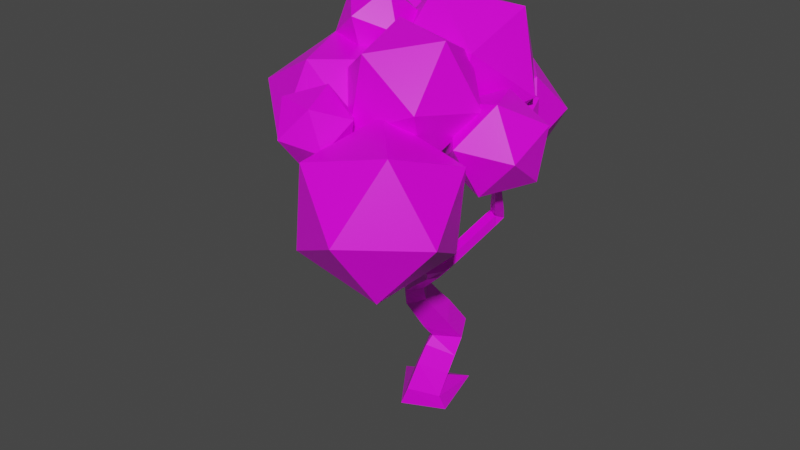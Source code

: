 # Source: oak.blend  (saved by Blender 2.90.8; exported with 4.5.12 LTS)
import bpy
from mathutils import Matrix  # noqa: F401  (used for matrix-valued properties, if any)

bpy.ops.wm.read_factory_settings(use_empty=True)
scene = bpy.context.scene
scene.name = 'Scene'

# ---- collections
col_collection = bpy.data.collections.new('Collection'); scene.collection.children.link(col_collection)

# ---- images (referenced by path relative to the original .blend; pixels are not part of the script)
import os
ASSET_DIR = os.environ.get("B2B_ASSET_DIR", "")  # directory of the original .blend (textures are referenced by path, not embedded)
HERE = os.path.dirname(os.path.abspath(__file__))  # packed textures are extracted next to this script under _unpacked/

def load_image(name, relpath, width, height, colorspace="sRGB"):
    """Load a texture the original file referenced (path relative to the .blend, or extracted next to this script)."""
    p = next((c for c in (os.path.join(HERE, relpath), os.path.join(ASSET_DIR, relpath)) if relpath and os.path.exists(c)), "")
    if p:
        img = bpy.data.images.load(p, check_existing=True)
        img.name = name
    else:  # same state as the original file: an image datablock whose file is absent (Cycles renders it pink)
        img = bpy.data.images.new(name, width, height)
        img.source = "FILE"
        img.filepath = "//" + (relpath or name)
    img.colorspace_settings.name = colorspace
    return img
img_oakcolors_png = load_image('oakColors.png', 'oakColors.png', 1024, 1024, 'sRGB')

# ---- materials (node trees are filled in below, after node groups)
mat_material = bpy.data.materials.new('Material')
mat_material.alpha_threshold = 0.0
mat_material.use_transparent_shadow = False
mat_material.line_color = (0.0, 0.0, 0.0, 1.0)

# ---- material node trees
mat_material.use_nodes = True; mat_material.node_tree.nodes.clear()
_N = mat_material.node_tree.nodes; _L = mat_material.node_tree.links
n0 = _N.new('ShaderNodeOutputMaterial'); n0.name = 'Material Output'; n0.location = (300, 300)
n1 = _N.new('ShaderNodeBsdfPrincipled'); n1.name = 'Principled BSDF'; n1.location = (10, 300)
n1.distribution = 'GGX'
n1.subsurface_method = 'BURLEY'
n1.inputs[2].default_value = 0.4
n1.inputs[3].default_value = 1.45
n1.inputs[27].default_value = (0.0, 0.0, 0.0, 1.0)
n1.inputs[28].default_value = 1.0
n2 = _N.new('ShaderNodeTexImage'); n2.name = 'Image Texture'; n2.location = (-312, 220)
n2.image = img_oakcolors_png
n2.interpolation = 'Closest'
_L.new(n1.outputs[0], n0.inputs[0])
_L.new(n2.outputs[0], n1.inputs[0])
n0.is_active_output = True

# ---- world
world_world = bpy.data.worlds.new('World'); scene.world = world_world
world_world.use_nodes = True; world_world.node_tree.nodes.clear()
_N = world_world.node_tree.nodes; _L = world_world.node_tree.links
n0 = _N.new('ShaderNodeOutputWorld'); n0.name = 'World Output'; n0.location = (300, 300)
n1 = _N.new('ShaderNodeBackground'); n1.name = 'Background'; n1.location = (10, 300)
n1.inputs[0].default_value = (0.05088, 0.05088, 0.05088, 1.0)
_L.new(n1.outputs[0], n0.inputs[0])
n0.is_active_output = True
world_world.color = (0.05088, 0.05088, 0.05088)
world_world.use_sun_shadow = False
world_world.sun_shadow_jitter_overblur = 0.0

# ---- meshes
me_oak = bpy.data.meshes.new('Oak')
me_oak.from_pydata([(0.8962, -0.7048, 4.552), (0.3949, -0.3383, 4.161), (1.103, -0.3474, 3.954), (0.2644, 0.3087, 4.486), (1.393, 0.333, 4.871), (1.41, 0.294, 4.151), (0.7126, 0.279, 3.913), (-1.181, -0.3523, 4.406), (-0.482, -0.4098, 4.177), (-0.8493, -0.7466, 5.459), (-1.295, -0.8795, 4.899), (0.08187, -2.604, 4.526), (0.6034, -2.294, 5.17), (-0.3659, -2.53, 4.837), (0.002363, -2.924, 4.961), (0.3247, -2.733, 5.359), (0.1557, -2.22, 5.481), (-0.2158, -2.609, 5.351), (0.4681, -1.02, 4.517), (-0.39, -2.011, 5.602), (-0.4321, -0.81, 4.022), (-0.01649, -1.782, 3.985), (-0.5468, -2.395, 4.655), (-1.29, -1.801, 5.107), (-1.219, -0.8215, 4.715), (-1.059, -1.66, 4.108), (-0.3659, -1.236, 5.952), (-0.1775, -0.7475, 6.25), (0.1149, -0.9442, 5.764), (-0.7504, -0.8165, 6.156), (-0.8994, -0.4551, 5.698), (-0.5072, -0.2646, 6.093), (0.2765, -1.089, 6.039), (0.4845, -2.012, 5.854), (1.196, -1.381, 5.998), (1.279, -2.042, 5.304), (0.4715, -3.053, 4.866), (1.308, -3.494, 4.241), (0.3864, -3.081, 3.742), (0.06469, -2.152, 4.326), (1.556, -2.821, 5.133), (1.418, -2.865, 3.315), (0.6496, -2.035, 3.367), (0.8973, -1.362, 4.259), (1.819, -1.776, 4.758), (2.14, -2.705, 4.175), (1.734, -1.803, 3.635), (1.649, -0.1705, 4.59), (1.458, -0.4443, 5.23), (0.9744, -1.134, 4.408), (1.351, -0.5969, 4.082), (2.128, -0.5794, 4.963), (1.751, -1.117, 5.289), (1.453, -1.543, 4.781), (1.645, -1.269, 4.141), (2.062, -0.6737, 4.254), (2.125, -1.259, 4.686), (-0.5961, -0.1152, 5.485), (0.2159, -0.3441, 6.228), (-0.1969, -0.3972, 4.472), (0.07733, 0.6953, 5.901), (1.117, -0.7676, 5.674), (0.8619, -0.8004, 4.589), (0.8928, 0.9141, 5.144), (1.136, 0.2921, 6.018), (1.535, 0.01004, 5.004), (0.5067, 0.3317, 3.732), (1.234, 0.58, 4.134), (0.841, 1.125, 3.602), (-0.01389, 1.03, 3.695), (1.163, 1.431, 4.344), (0.3916, 1.709, 4.073), (-0.2205, 1.277, 4.495), (1.027, 0.827, 4.934), (0.5067, 1.525, 4.896), (-0.8987, 0.5345, 3.628), (-1.21, 1.444, 4.235), (-1.905, 0.5345, 4.235), (-1.21, -0.3746, 4.235), (-0.08466, -0.02736, 4.235), (-0.5878, 1.444, 5.216), (-1.713, 1.096, 5.216), (-1.713, -0.02736, 5.216), (-0.8987, 0.5345, 5.823), (-0.06934, 0.3963, 4.313), (-0.01349, 0.5543, 4.598), (-0.08466, 0.4151, 4.235), (-0.08735, 0.4163, 4.233), (0.0176, 0.7974, 4.757), (-0.2126, 1.182, 4.472), (-0.2094, 1.182, 4.478), (-0.1515, 1.117, 4.235), (-0.1399, 1.058, 4.193), (-0.13, 0.5112, 4.201), (0.8819, 0.5832, 4.798), (0.8462, 0.7283, 4.901), (0.6494, 0.7846, 4.975), (0.4098, 0.8006, 4.996), (0.07387, 0.5442, 4.661), (0.05777, 0.6221, 4.762), (0.006817, 0.5757, 4.702), (0.04228, 0.7142, 4.883), (0.1082, 0.7297, 4.903), (0.1775, 0.7433, 5.025), (0.1657, 0.7406, 5.018), (0.04593, 0.7146, 4.902), (-0.01278, 0.6918, 5.216), (-0.07325, 0.6759, 5.26), (-0.5184, 0.02919, 5.361), (-0.1513, 0.5345, 5.372), (-0.1907, -0.05599, 4.582), (-0.01746, 0.1691, 4.578), (1.002, -0.6849, 4.855), (0.9822, -0.6556, 4.663), (1.185, -0.4504, 4.922), (1.188, -0.4081, 4.79), (1.122, -1.574, 4.543), (1.192, -1.857, 4.946), (1.549, -1.181, 5.158), (1.337, -1.402, 4.875), (1.308, -1.39, 4.8), (1.546, -1.148, 5.188), (1.489, -1.088, 5.226), (1.466, -1.046, 5.221), (1.004, -0.7484, 5.699), (1.051, -0.783, 5.654), (1.093, -0.7707, 5.572), (1.115, -0.712, 5.478), (1.009, -0.7527, 4.906), (0.9955, -0.7744, 4.755), (1.183, -0.8359, 5.156), (0.9351, -0.7358, 4.713), (1.06, -1.539, 4.498), (0.9936, -1.107, 4.614), (0.8895, -0.7804, 4.65), (0.9446, -2.087, 5.155), (1.18, -1.909, 5.023), (0.6435, -2.127, 5.02), (0.5076, -2.081, 4.854), (0.499, -2.055, 4.842), (0.8444, -1.543, 4.493), (0.8768, -2.088, 5.179), (0.7549, -2.1, 5.153), (0.8691, -1.524, 4.497), (0.8754, -0.7987, 4.646), (0.8052, -0.8157, 4.641), (0.7508, -0.8, 4.643), (0.7346, -0.7169, 5.74), (0.06468, -0.9466, 5.44), (0.1618, -0.8467, 5.571), (-0.1176, -0.7724, 5.327), (-0.2203, -0.6052, 5.275), (-0.002072, -0.4019, 5.908), (0.05976, -0.5648, 5.818), (0.05449, -0.7976, 5.578), (-0.1012, -0.8115, 5.377), (-0.07361, -0.3286, 5.896), (-0.4823, -0.2016, 5.534), (-0.4343, -0.1808, 5.613), (-0.4672, -0.2891, 5.432), (-0.4819, -0.2759, 5.46), (0.3447, -2.021, 4.894), (0.359, -1.985, 4.835), (0.363, -1.981, 4.832), (-0.8005, -1.051, 5.638), (-0.8094, -1.046, 5.634), (-0.8095, -1.045, 5.634), (0.4448, -1.034, 4.617), (0.4535, -1.064, 4.583), (0.459, -1.145, 4.567), (0.3639, -1.391, 4.514), (-0.03552, -1.531, 5.553), (-0.04604, -1.673, 5.484), (0.03496, -1.138, 5.54), (-0.0734, -1.435, 5.557), (-0.2031, -1.11, 5.568), (-0.3095, -1.172, 5.581), (-0.7795, -1.069, 5.636), (-0.8141, -1.034, 5.62), (0.03293, -0.9643, 5.384), (-0.1343, -1.065, 5.512), (-0.02142, -0.9238, 5.36), (-0.1586, -0.8655, 5.338), (-0.8154, -1.032, 5.614), (-0.7568, -0.947, 5.503), (0.1038, -0.8394, 5.029), (0.02106, -0.663, 4.788), (0.2203, -0.282, 1.136), (0.5912, -0.08196, 1.154), (0.3908, 0.2839, 1.216), (0.01984, 0.08385, 1.198), (-0.1033, 0.5213, 2.453), (-0.2347, 0.4718, 2.445), (-0.2082, 0.3841, 2.549), (-0.07678, 0.4336, 2.557), (1.443, -0.4138, 3.48), (1.316, -0.3618, 3.511), (1.279, -0.4856, 3.565), (1.406, -0.5376, 3.534), (0.03776, -0.6195, 0.3038), (0.4518, -0.3989, 0.234), (0.241, 0.02014, 0.3042), (-0.1731, -0.2005, 0.374), (0.1229, -0.4858, 0.7226), (0.5067, -0.283, 0.5865), (0.2736, 0.09942, 0.5033), (-0.1102, -0.1033, 0.6394), (0.1802, -0.3762, 1.004), (0.5494, -0.1812, 0.8731), (0.3252, 0.1868, 0.7931), (-0.04406, -0.008243, 0.924), (0.1868, -0.4427, 1.346), (0.5131, -0.3142, 1.483), (0.3281, -0.03523, 1.653), (0.001904, -0.1638, 1.517), (0.1558, -0.6116, 1.614), (0.4521, -0.4949, 1.738), (0.2841, -0.2415, 1.893), (-0.01222, -0.3582, 1.769), (0.1273, -0.7663, 1.859), (0.3962, -0.6604, 1.971), (0.2191, -0.4251, 2.134), (-0.02515, -0.5364, 1.999), (0.3566, -1.062, 2.287), (0.5033, -0.8572, 2.287), (0.3863, -0.7733, 2.488), (0.2396, -0.9777, 2.488), (0.5068, -1.157, 2.42), (0.6417, -0.9689, 2.42), (0.534, -0.8917, 2.605), (0.3991, -1.08, 2.605), (0.6384, -1.241, 2.536), (0.763, -1.067, 2.536), (0.6636, -0.9955, 2.707), (0.5389, -1.169, 2.707), (0.7592, -1.317, 2.643), (0.8744, -1.157, 2.643), (0.7825, -1.091, 2.801), (0.6673, -1.251, 2.801), (0.8727, -1.389, 2.744), (0.979, -1.241, 2.744), (0.8942, -1.18, 2.89), (0.7879, -1.329, 2.89), (0.9806, -1.458, 2.839), (1.078, -1.321, 2.839), (1.0, -1.265, 2.973), (0.9025, -1.402, 2.973), (1.084, -1.524, 2.931), (1.174, -1.398, 2.931), (1.124, -1.349, 3.058), (1.012, -1.472, 3.054), (-0.04642, -0.481, 2.156), (-0.03195, -0.5379, 2.391), (0.2089, -0.4766, 2.391), (0.1354, -0.2327, 2.213), (-0.08389, -0.2885, 2.213), (-0.07072, -0.3403, 2.428), (0.1486, -0.2845, 2.428), (0.08364, -0.06885, 2.264), (-0.1167, -0.1198, 2.264), (-0.1047, -0.1671, 2.46), (0.09568, -0.1161, 2.46), (0.03609, 0.08167, 2.31), (-0.1469, 0.03511, 2.31), (-0.1359, -0.008082, 2.489), (0.04708, 0.03848, 2.489), (-0.008545, 0.223, 2.353), (-0.1752, 0.1806, 2.353), (-0.1652, 0.1412, 2.516), (0.001464, 0.1836, 2.516), (-0.05099, 0.3573, 2.395), (-0.2022, 0.3189, 2.395), (-0.1931, 0.2832, 2.543), (-0.04191, 0.3216, 2.543), (-0.1576, 0.5834, 2.61), (-0.2836, 0.525, 2.589), (-0.2368, 0.4038, 2.641), (-0.1108, 0.4623, 2.663), (-0.199, 0.6243, 2.735), (-0.325, 0.5659, 2.714), (-0.2782, 0.4447, 2.766), (-0.1522, 0.5032, 2.788), (-0.2405, 0.6652, 2.86), (-0.3664, 0.6068, 2.838), (-0.3197, 0.4856, 2.891), (-0.1937, 0.544, 2.913), (-0.2819, 0.7061, 2.985), (-0.4079, 0.6477, 2.963), (-0.3611, 0.5265, 3.016), (-0.2351, 0.5849, 3.037), (-0.3233, 0.747, 3.11), (-0.4493, 0.6886, 3.088), (-0.4025, 0.5674, 3.141), (-0.2766, 0.6258, 3.162), (-0.3648, 0.7879, 3.234), (-0.4907, 0.7295, 3.213), (-0.444, 0.6083, 3.265), (-0.318, 0.6667, 3.287), (-0.6006, 0.7569, 3.504), (-0.5617, 0.6348, 3.504), (-0.4536, 0.6693, 3.562), (-0.4925, 0.7913, 3.562), (-0.6511, 0.7363, 3.614), (-0.6148, 0.6224, 3.614), (-0.5139, 0.6545, 3.668), (-0.5503, 0.7685, 3.668), (-0.6954, 0.7183, 3.71), (-0.6614, 0.6115, 3.71), (-0.5668, 0.6416, 3.761), (-0.6009, 0.7484, 3.761), (-0.2429, 0.7048, 3.411), (-0.2628, 0.833, 3.411), (-0.3264, 0.8231, 3.521), (-0.3065, 0.6949, 3.521), (-0.1354, 0.7252, 3.476), (-0.1542, 0.8461, 3.476), (-0.2141, 0.8368, 3.579), (-0.1954, 0.7159, 3.579), (-0.04122, 0.7431, 3.533), (-0.05895, 0.8575, 3.533), (-0.1157, 0.8487, 3.631), (-0.09797, 0.7343, 3.631), (0.04532, 0.7596, 3.585), (0.0285, 0.8681, 3.585), (-0.02532, 0.8597, 3.678), (-0.0085, 0.7512, 3.678), (0.1265, 0.775, 3.635), (0.1106, 0.8779, 3.635), (0.05953, 0.87, 3.723), (0.07549, 0.7671, 3.723), (0.2038, 0.7897, 3.681), (0.1886, 0.8873, 3.681), (1.285, -1.373, 3.062), (1.137, -1.405, 3.188), (1.276, -1.427, 3.188), (1.303, -1.255, 3.112), (1.165, -1.233, 3.112), (1.156, -1.288, 3.238), (1.295, -1.31, 3.238), (1.322, -1.138, 3.161), (1.183, -1.116, 3.161), (1.175, -1.17, 3.287), (1.314, -1.193, 3.287), (1.341, -1.02, 3.211), (1.202, -0.9983, 3.211), (1.193, -1.053, 3.337), (1.332, -1.075, 3.337), (1.36, -0.9031, 3.261), (1.221, -0.8809, 3.261), (1.212, -0.9356, 3.387), (1.351, -0.9578, 3.387), (1.379, -0.7857, 3.31), (1.24, -0.7635, 3.31), (1.231, -0.8182, 3.437), (1.37, -0.8404, 3.437), (1.397, -0.6683, 3.36), (1.259, -0.6461, 3.36), (1.25, -0.7007, 3.486), (1.389, -0.723, 3.486), (1.416, -0.5509, 3.41), (1.277, -0.5287, 3.41), (1.269, -0.5833, 3.536), (1.407, -0.6056, 3.536), (1.101, -1.686, 3.131), (1.23, -1.704, 3.131), (1.241, -1.629, 3.234), (1.112, -1.611, 3.234), (1.09, -1.788, 3.207), (1.212, -1.805, 3.207), (1.222, -1.734, 3.304), (1.1, -1.716, 3.304), (1.081, -1.877, 3.273), (1.197, -1.893, 3.273), (1.206, -1.825, 3.366), (1.09, -1.809, 3.366), (1.072, -1.958, 3.334), (1.183, -1.974, 3.334), (1.192, -1.909, 3.423), (1.081, -1.894, 3.423), (1.064, -2.035, 3.392), (1.169, -2.05, 3.392), (1.178, -1.989, 3.476), (1.501, -0.5106, 3.647), (1.402, -0.4682, 3.712), (1.334, -0.5693, 3.676), (1.434, -0.6116, 3.611), (1.534, -0.5742, 3.743), (1.441, -0.5349, 3.803), (1.379, -0.6286, 3.769), (1.471, -0.6679, 3.709), (1.562, -0.63, 3.827), (1.476, -0.5934, 3.883), (1.418, -0.6807, 3.852), (1.504, -0.7172, 3.796), (1.588, -0.6812, 3.904), (1.508, -0.6471, 3.956), (1.454, -0.7285, 3.927), (1.534, -0.7626, 3.875), (1.613, -0.7293, 3.976), (1.538, -0.6975, 4.025), (1.487, -0.7733, 3.998), (1.562, -0.8051, 3.949), (1.636, -0.775, 4.045), (1.567, -0.7455, 4.09), (1.52, -0.816, 4.065), (1.589, -0.8456, 4.02), (1.659, -0.8189, 4.111), (1.615, -0.8844, 4.088), (-0.6282, 0.1584, 0.0001603), (0.276, 0.573, 0.0001603), (-0.07849, -0.6279, 0.0001603), (0.5192, -0.3367, 0.0001603), (1.177, -1.995, 3.48), (1.141, -1.983, 3.476), (1.058, -2.091, 3.433), (1.157, -2.121, 3.445), (1.071, -1.984, 3.462), (1.074, -1.962, 3.468), (1.674, -0.8489, 4.156), (1.611, -0.7988, 4.142), (1.637, -0.9178, 4.146), (1.587, -0.7791, 4.136), (1.554, -0.8587, 4.127), (1.548, -0.8544, 4.126), (0.1294, 0.7773, 3.751), (0.1694, 0.7839, 3.708), (0.07494, 0.8719, 3.731), (0.1009, 0.8757, 3.703), (0.2353, 0.7957, 3.7), (0.1896, 0.7875, 3.706), (0.2057, 0.8894, 3.692), (0.1811, 0.8862, 3.694), (-0.7092, 0.6653, 3.769), (-0.733, 0.703, 3.792), (-0.6318, 0.7187, 3.827), (-0.6412, 0.7324, 3.835), (-0.6125, 0.6304, 3.841), (-0.6951, 0.6036, 3.78), (0.4145, -2.702, 4.777), (0.4776, -2.742, 4.856), (-0.2329, -2.106, 5.187), (-0.268, -2.123, 5.169), (0.5264, -2.648, 4.909), (0.4977, -2.73, 4.879), (-0.2821, -2.145, 5.121), (0.5175, -2.249, 4.876), (0.2756, -2.401, 4.594), (0.4464, -2.126, 5.118), (0.4285, -2.125, 5.132), (0.22, -1.961, 5.129), (0.202, -1.951, 5.109), (0.1158, -2.003, 5.156), (0.4426, -2.154, 4.931), (0.3245, -2.029, 4.886), (0.3255, -2.029, 4.889), (0.3206, -2.017, 4.93), (0.4296, -2.144, 4.905), (0.3967, -2.109, 4.893), (0.4075, -2.148, 4.738), (-0.1991, -2.249, 4.749), (-0.1558, -2.199, 4.694), (0.3359, -2.188, 4.654), (-0.02451, -2.106, 4.649), (-0.0749, -2.128, 4.639), (-0.8002, -0.8864, 5.328), (-0.6494, -0.8145, 5.35), (-0.686, -0.8075, 5.365), (-0.7184, -0.7574, 5.416), (-1.156, -0.9646, 4.916), (-1.058, -0.9063, 5.075), (-1.209, -0.908, 4.782), (-1.21, -0.8262, 4.735), (-1.204, -0.8153, 4.719), (-1.174, -0.8209, 4.676), (-0.887, -0.9881, 4.327), (-0.3171, -0.7027, 4.359), (-0.3808, -0.6846, 4.331), (-0.7246, -0.8143, 4.279), (-0.7988, -0.9038, 4.296), (-1.078, -0.3608, 4.372), (-1.114, -0.3746, 4.385), (-1.173, -0.3529, 4.404), (0.8678, -0.6826, 4.57), (0.913, -0.6653, 4.606), (-0.2928, -0.4964, 5.268), (-0.1565, -0.6629, 5.155), (-0.1762, -0.7489, 5.237), (-0.1741, -0.4554, 4.553), (-0.2075, -0.328, 4.521), (-0.2124, -0.3863, 4.511), (-0.111, -0.6811, 4.615), (-0.08605, -0.5468, 4.656), (-0.1015, -0.6117, 4.767), (-0.729, -0.5697, 5.414), (-0.2761, -0.612, 5.266), (-0.5239, -0.4361, 5.343), (-0.5026, -0.2059, 5.329), (-0.3265, -0.7674, 5.287), (-0.6329, -0.2428, 5.304), (-0.941, -0.2656, 5.216), (-0.5249, -0.1655, 5.304), (-0.5173, -0.1411, 5.296), (-0.5339, -0.1422, 5.291), (-1.146, -0.2191, 5.13), (-1.172, -0.2173, 5.098), (-1.18, -0.3417, 4.45), (1.476, -0.3178, 4.479), (1.132, -0.5139, 4.435), (1.021, -0.6273, 4.551), (1.394, -0.3054, 4.712), (1.253, -0.3296, 4.83), (1.172, -0.41, 4.776), (1.281, -0.2979, 4.856), (0.9766, -0.618, 4.619), (0.9789, -0.6003, 4.649), (0.3882, -0.3231, 4.443), (0.8439, -0.6653, 4.546), (-0.5557, -0.2, 4.374), (-0.2932, -0.1713, 4.641), (-0.2772, -0.1294, 4.708), (-0.2601, -0.1398, 4.71), (-1.178, -0.3505, 4.407), (1.287, -0.2889, 4.851), (1.361, 0.05931, 4.845), (1.32, 0.1908, 4.928), (1.51, -0.2454, 4.581), (1.485, -0.2401, 4.613), (1.516, -0.2748, 4.521), (0.2678, 0.3084, 4.481), (0.6035, 0.2862, 4.052), (0.5582, 0.2493, 4.1), (0.2924, 0.266, 4.44), (0.266, 0.3001, 4.491), (0.2694, 0.3091, 4.493), (0.3325, -0.03129, 4.351), (1.019, 0.6063, 4.579), (1.086, 0.5477, 4.357), (1.068, 0.4627, 4.248), (0.7498, 0.3663, 4.031), (1.198, 0.3355, 4.928), (0.8711, 0.5331, 4.735), (0.2683, 0.3111, 4.486), (0.2736, 0.312, 4.492), (-0.3069, -0.133, 4.819), (-0.5092, -0.1329, 5.28)], [], [(0, 1, 515, 516, 482), (1, 0, 2), (0, 482, 483), (0, 483, 514, 513, 508), (0, 508, 507, 506, 2), (1, 2, 6), (2, 506, 527, 5), (1, 6, 529, 530, 531, 528, 3), (2, 5, 6), (3, 528, 541), (4, 539, 540, 535), (5, 4, 535, 536), (6, 5, 536, 537, 538), (7, 521, 505), (7, 505, 504, 10), (8, 479, 480, 481, 7, 474, 478), (7, 10, 470, 471, 472, 473, 474), (8, 478, 477, 476, 475), (9, 467, 466, 465, 464), (10, 9, 464, 469, 468), (11, 463, 460, 13), (12, 442, 443, 15), (11, 13, 14), (12, 15, 16), (13, 444, 441, 17), (14, 13, 17), (15, 14, 17), (16, 15, 17), (18, 186, 492, 490, 475, 476, 20), (19, 451, 440, 441, 444, 459, 22), (18, 20, 21), (19, 22, 23), (20, 477, 478, 474, 473, 24, 25), (21, 20, 25), (22, 21, 25), (23, 22, 25), (24, 23, 25), (26, 27, 28), (27, 26, 29), (26, 28, 180, 175, 176), (26, 176, 177), (26, 177, 164, 165, 29), (27, 29, 31), (28, 27, 152, 153), (29, 165, 166, 178, 183, 30), (27, 31, 156, 152), (28, 153, 154), (29, 30, 31), (30, 493, 495, 159, 160, 157), (31, 30, 157, 158), (32, 33, 172, 171, 174), (33, 32, 34), (32, 174, 173, 179, 148, 149), (32, 149, 147), (32, 147, 124, 34), (33, 34, 35), (34, 124, 125, 126, 127, 123, 122, 121), (33, 35, 135, 141, 142, 137, 452, 447, 448), (34, 121, 118, 35), (35, 118, 119, 120, 116, 117), (36, 37, 38), (37, 36, 40), (36, 38, 39), (36, 439, 443, 442, 445, 458, 139, 138, 137, 142), (36, 142, 141, 40), (37, 40, 45), (38, 37, 41), (39, 38, 42), (40, 141, 135, 136, 44), (37, 45, 41), (38, 41, 42), (39, 42, 43), (40, 44, 45), (41, 45, 46), (42, 417, 413, 412, 415, 46), (43, 42, 46), (44, 43, 46), (45, 44, 46), (47, 526, 525, 527, 506, 507, 50), (47, 50, 55), (48, 47, 51), (49, 133, 120, 119, 53), (50, 49, 54), (47, 55, 51), (48, 51, 52), (49, 53, 54), (50, 54, 420, 422, 423, 421), (51, 55, 56), (52, 51, 56), (53, 52, 56), (54, 53, 56), (55, 54, 56), (57, 58, 148, 179, 181, 155, 154, 153, 152, 156, 158, 157, 160), (58, 57, 60), (57, 160, 159, 151, 150, 155, 181, 485, 484, 496, 500), (57, 500, 501, 544, 108), (57, 108, 109, 107, 60), (58, 60, 64), (59, 487, 491, 492, 186, 185, 146, 145, 62), (60, 107, 106, 105, 101, 102, 104, 103, 97, 63), (58, 64, 61), (59, 62, 516, 515, 534), (60, 63, 64), (61, 64, 65), (62, 144, 134, 131, 127, 126, 61, 65, 522, 512, 510, 115, 114, 112, 113), (63, 95, 94, 540, 539, 524, 523, 65), (64, 63, 65), (66, 67, 68), (67, 66, 530, 529, 538, 537), (66, 68, 69, 427, 431, 430, 428, 429, 425), (66, 425, 424, 426, 427, 69, 93, 87), (66, 87, 86, 84, 531, 530), (67, 537, 536, 535, 540, 94, 73), (68, 67, 70), (69, 68, 71), (67, 73, 70), (68, 70, 71), (69, 71, 72), (70, 73, 74), (71, 70, 74), (72, 71, 74), (73, 96, 97, 103, 74), (75, 432, 433, 435, 434, 92, 91, 76), (75, 76, 77), (75, 77, 78), (75, 78, 79), (76, 91, 89, 90, 80), (77, 76, 81), (78, 77, 82), (79, 78, 480, 479, 517, 518), (76, 80, 81), (77, 81, 82), (78, 82, 499, 503, 504, 505, 521, 481, 480), (79, 518, 519, 543, 110, 111), (80, 106, 107, 109, 83), (81, 80, 83), (82, 81, 83), (88, 85, 84, 86, 79, 111, 100, 101, 105), (90, 88, 105, 106, 80), (86, 87, 93, 92, 434, 436, 437, 432, 75, 79), (89, 91, 92, 93, 69, 72), (85, 88, 90, 89, 72, 104, 102, 99), (110, 543, 520, 488, 489, 59), (99, 98, 542, 541, 528, 531, 84, 85), (100, 111, 110, 59, 534, 532, 533, 542, 98), (103, 104, 72, 74), (109, 108, 544, 502, 498, 83), (94, 95, 96, 73), (101, 100, 98, 99, 102), (97, 96, 95, 63), (112, 114, 48, 130, 128), (114, 115, 511, 509, 526, 47, 48), (136, 117, 116, 132, 143, 43, 44), (117, 136, 135, 35), (120, 133, 129, 131, 134, 132, 116), (125, 124, 147, 149, 148, 58, 61), (146, 185, 167, 168), (143, 140, 139, 39, 43), (127, 131, 129, 128, 130, 123), (119, 118, 121, 122, 52, 53), (134, 144, 145, 146, 168, 169, 170, 140, 143, 132), (145, 144, 62), (126, 125, 61), (122, 123, 130, 48, 52), (158, 156, 31), (162, 161, 455, 457), (183, 184, 466, 467, 493, 30), (163, 170, 169, 18, 21), (173, 174, 171, 19, 164, 177, 176, 175), (171, 172, 450, 451, 19), (169, 168, 167, 18), (161, 162, 163, 21, 22, 459, 460, 463, 462, 453, 454), (184, 465, 466), (167, 185, 186, 18), (166, 165, 164, 19, 23), (178, 166, 23, 24, 471, 470, 468, 469), (182, 180, 28, 154, 155, 150), (170, 163, 162, 457, 456, 138, 139, 140), (227, 228, 224, 223), (222, 219, 215, 218), (221, 222, 218, 217), (223, 219, 226), (220, 221, 217, 216), (219, 220, 216, 215), (218, 215, 211, 214), (225, 253, 224), (251, 222, 221), (217, 218, 214, 213), (216, 217, 213, 212), (215, 216, 212, 211), (312, 301, 311), (214, 211, 187, 190), (213, 214, 190, 189), (252, 222, 251), (212, 213, 189, 188), (211, 212, 188, 187), (250, 249, 333), (190, 187, 207, 210), (332, 248, 247, 364), (189, 190, 210, 209), (249, 248, 332), (188, 189, 209, 208), (187, 188, 208, 207), (210, 207, 203, 206), (209, 210, 206, 205), (298, 295, 294), (208, 209, 205, 204), (207, 208, 204, 203), (206, 203, 199, 202), (301, 298, 294, 311), (205, 206, 202, 201), (204, 205, 201, 200), (203, 204, 200, 199), (225, 226, 252, 253), (223, 224, 220, 219), (220, 224, 253, 221), (226, 219, 222, 252), (299, 300, 313, 296), (298, 299, 296, 295), (334, 332, 364, 365), (250, 333, 366, 363), (333, 334, 365, 366), (297, 296, 313, 310), (294, 297, 310, 311), (247, 250, 363, 364), (301, 312, 313, 300), (228, 229, 225, 224), (229, 230, 226, 225), (230, 227, 223, 226), (231, 232, 228, 227), (232, 233, 229, 228), (233, 234, 230, 229), (234, 231, 227, 230), (235, 236, 232, 231), (236, 237, 233, 232), (237, 238, 234, 233), (238, 235, 231, 234), (239, 240, 236, 235), (240, 241, 237, 236), (241, 242, 238, 237), (242, 239, 235, 238), (243, 244, 240, 239), (244, 245, 241, 240), (245, 246, 242, 241), (246, 243, 239, 242), (247, 248, 244, 243), (248, 249, 245, 244), (249, 250, 246, 245), (250, 247, 243, 246), (254, 255, 251, 221), (255, 256, 252, 251), (256, 257, 253, 252), (257, 254, 221, 253), (258, 259, 255, 254), (259, 260, 256, 255), (260, 261, 257, 256), (261, 258, 254, 257), (262, 263, 259, 258), (263, 264, 260, 259), (264, 265, 261, 260), (265, 262, 258, 261), (266, 267, 263, 262), (267, 268, 264, 263), (268, 269, 265, 264), (269, 266, 262, 265), (270, 271, 267, 266), (271, 272, 268, 267), (272, 273, 269, 268), (273, 270, 266, 269), (191, 192, 271, 270), (192, 193, 272, 271), (193, 194, 273, 272), (194, 191, 270, 273), (274, 275, 192, 191), (275, 276, 193, 192), (276, 277, 194, 193), (277, 274, 191, 194), (278, 279, 275, 274), (279, 280, 276, 275), (280, 281, 277, 276), (281, 278, 274, 277), (282, 283, 279, 278), (283, 284, 280, 279), (284, 285, 281, 280), (285, 282, 278, 281), (286, 287, 283, 282), (287, 288, 284, 283), (288, 289, 285, 284), (289, 286, 282, 285), (290, 291, 287, 286), (291, 292, 288, 287), (292, 293, 289, 288), (293, 290, 286, 289), (294, 295, 291, 290), (295, 296, 292, 291), (296, 297, 293, 292), (297, 294, 290, 293), (302, 303, 299, 298), (303, 304, 300, 299), (304, 305, 301, 300), (305, 302, 298, 301), (306, 307, 303, 302), (307, 308, 304, 303), (308, 309, 305, 304), (309, 306, 302, 305), (314, 315, 311, 310), (315, 316, 312, 311), (316, 317, 313, 312), (317, 314, 310, 313), (318, 319, 315, 314), (319, 320, 316, 315), (320, 321, 317, 316), (321, 318, 314, 317), (322, 323, 319, 318), (323, 324, 320, 319), (324, 325, 321, 320), (325, 322, 318, 321), (326, 327, 323, 322), (327, 328, 324, 323), (328, 329, 325, 324), (329, 326, 322, 325), (330, 331, 327, 326), (331, 431, 427, 426, 328, 327), (335, 336, 249, 332), (336, 337, 333, 249), (337, 338, 334, 333), (338, 335, 332, 334), (339, 340, 336, 335), (340, 341, 337, 336), (341, 342, 338, 337), (342, 339, 335, 338), (343, 344, 340, 339), (344, 345, 341, 340), (345, 346, 342, 341), (346, 343, 339, 342), (347, 348, 344, 343), (348, 349, 345, 344), (349, 350, 346, 345), (350, 347, 343, 346), (351, 352, 348, 347), (352, 353, 349, 348), (353, 354, 350, 349), (354, 351, 347, 350), (355, 356, 352, 351), (356, 357, 353, 352), (357, 358, 354, 353), (358, 355, 351, 354), (359, 360, 356, 355), (360, 361, 357, 356), (361, 362, 358, 357), (362, 359, 355, 358), (195, 196, 360, 359), (196, 197, 361, 360), (197, 198, 362, 361), (198, 195, 359, 362), (367, 368, 364, 363), (368, 369, 365, 364), (369, 370, 366, 365), (370, 367, 363, 366), (371, 372, 368, 367), (372, 373, 369, 368), (373, 374, 370, 369), (374, 371, 367, 370), (375, 376, 372, 371), (376, 377, 373, 372), (377, 378, 374, 373), (378, 375, 371, 374), (379, 380, 376, 375), (380, 381, 377, 376), (381, 413, 417, 378, 377), (382, 383, 196, 195), (383, 384, 197, 196), (384, 385, 198, 197), (385, 382, 195, 198), (386, 387, 383, 382), (387, 388, 384, 383), (388, 389, 385, 384), (389, 386, 382, 385), (390, 391, 387, 386), (391, 392, 388, 387), (392, 393, 389, 388), (393, 390, 386, 389), (394, 395, 391, 390), (395, 396, 392, 391), (396, 397, 393, 392), (397, 394, 390, 393), (398, 399, 395, 394), (399, 400, 396, 395), (400, 401, 397, 396), (401, 398, 394, 397), (402, 403, 399, 398), (403, 404, 400, 399), (404, 405, 401, 400), (405, 402, 398, 401), (406, 419, 421, 403, 402), (407, 406, 402, 405), (199, 200, 411, 410), (200, 201, 409, 411), (201, 202, 408, 409), (202, 199, 410, 408), (411, 409, 408, 410), (436, 434, 435, 309, 308), (422, 420, 407), (430, 431, 331), (429, 428, 330), (416, 414, 379), (412, 413, 381), (415, 412, 381, 380), (420, 418, 406, 407), (414, 415, 380, 379), (417, 416, 379, 375, 378), (428, 430, 331, 330), (426, 424, 329, 328), (435, 433, 306, 309), (433, 432, 437, 307, 306), (421, 419, 418, 420, 54, 55, 50), (46, 415, 414, 416, 417, 42, 41), (423, 422, 407, 405, 404), (418, 419, 406), (424, 425, 429, 330, 326, 329), (437, 436, 308, 307), (421, 423, 404, 403), (446, 461, 462, 463, 11), (489, 487, 59), (456, 452, 137, 138), (490, 492, 491), (507, 508, 513, 49, 50), (484, 485, 486), (491, 487, 489, 488, 8, 475, 490), (494, 497, 182, 150, 151), (519, 518, 517, 8, 488, 520), (509, 511, 510, 512), (476, 477, 20), (473, 472, 24), (441, 440, 16, 17), (503, 499, 498, 502, 501, 500, 496, 9), (541, 542, 533, 3), (538, 529, 6), (504, 503, 9, 10), (523, 522, 65), (510, 511, 115), (514, 483, 482, 516, 62, 113), (443, 439, 14, 15), (517, 479, 8), (481, 521, 7), (472, 471, 24), (469, 464, 465, 184, 183, 178), (497, 486, 485, 181, 179, 173, 175, 180, 182), (453, 462, 461, 458), (449, 448, 447, 12, 16), (445, 442, 12), (524, 539, 4), (440, 451, 450, 449, 16), (458, 445, 12, 447, 452, 456, 457, 455, 454, 453), (139, 458, 461, 446, 438, 439, 36, 39), (532, 534, 515, 1, 3), (533, 532, 3), (498, 499, 82, 83), (468, 470, 10), (502, 544, 501), (527, 525, 4, 5), (525, 526, 509, 512, 522, 523, 524, 4), (454, 455, 161), (460, 459, 444, 13), (496, 484, 486, 497, 494, 495, 493, 467, 9), (520, 543, 519), (513, 514, 113, 112, 128, 129, 133, 49), (495, 494, 151, 159), (438, 446, 11), (439, 438, 11, 14), (448, 449, 450, 172, 33)])
_uv = me_oak.uv_layers.new(name='UVMap')
_uv.uv.foreach_set('vector', [0.2579, 0.7321, 0.2579, 0.7321, 0.2579, 0.7321, 0.2579, 0.7321, 0.2579, 0.7321, 0.2579, 0.7321, 0.2579, 0.7321, 0.2579, 0.7321, 0.7617, 0.2578, 0.7617, 0.2578, 0.7617, 0.2578, 0.7617, 0.2578, 0.7617, 0.2578, 0.7617, 0.2578, 0.7617, 0.2578, 0.7617, 0.2578, 0.2579, 0.7321, 0.2579, 0.7321, 0.2579, 0.7321, 0.2579, 0.7321, 0.2579, 0.7321, 0.2579, 0.7321, 0.2579, 0.7321, 0.2579, 0.7321, 0.2579, 0.7321, 0.2579, 0.7321, 0.2579, 0.7321, 0.2579, 0.7321, 0.2579, 0.7321, 0.2579, 0.7321, 0.2579, 0.7321, 0.2579, 0.7321, 0.2579, 0.7321, 0.2579, 0.7321, 0.2579, 0.7321, 0.2579, 0.7321, 0.2579, 0.7321, 0.2579, 0.7321, 0.7617, 0.2578, 0.7617, 0.2578, 0.7617, 0.2578, 0.2579, 0.7321, 0.2579, 0.7321, 0.2579, 0.7321, 0.2579, 0.7321, 0.2579, 0.7321, 0.2579, 0.7321, 0.2579, 0.7321, 0.2579, 0.7321, 0.2579, 0.7321, 0.2579, 0.7321, 0.2579, 0.7321, 0.2579, 0.7321, 0.2579, 0.7321, 0.7617, 0.2578, 0.7617, 0.2578, 0.7617, 0.2578, 0.2579, 0.7321, 0.2579, 0.7321, 0.2579, 0.7321, 0.2579, 0.7321, 0.2579, 0.7321, 0.2579, 0.7321, 0.2579, 0.7321, 0.2579, 0.7321, 0.2579, 0.7321, 0.2579, 0.7321, 0.2579, 0.7321, 0.2579, 0.7321, 0.2579, 0.7321, 0.2579, 0.7321, 0.2579, 0.7321, 0.2579, 0.7321, 0.2579, 0.7321, 0.2579, 0.7321, 0.2579, 0.7321, 0.2579, 0.7321, 0.2579, 0.7321, 0.2579, 0.7321, 0.2579, 0.7321, 0.2579, 0.7321, 0.2579, 0.7321, 0.2579, 0.7321, 0.2579, 0.7321, 0.2579, 0.7321, 0.2579, 0.7321, 0.2579, 0.7321, 0.2579, 0.7321, 0.2579, 0.7321, 0.2579, 0.7321, 0.2579, 0.7321, 0.2579, 0.7321, 0.2579, 0.7321, 0.2579, 0.7321, 0.2579, 0.7321, 0.2579, 0.7321, 0.2579, 0.7321, 0.2579, 0.7321, 0.2579, 0.7321, 0.2579, 0.7321, 0.2579, 0.7321, 0.2579, 0.7321, 0.2579, 0.7321, 0.2579, 0.7321, 0.2579, 0.7321, 0.2579, 0.7321, 0.2579, 0.7321, 0.2579, 0.7321, 0.2579, 0.7321, 0.2579, 0.7321, 0.2579, 0.7321, 0.2579, 0.7321, 0.2579, 0.7321, 0.2579, 0.7321, 0.2579, 0.7321, 0.2579, 0.7321, 0.2579, 0.7321, 0.7539, 0.7422, 0.7539, 0.7422, 0.7539, 0.7422, 0.7539, 0.7422, 0.7539, 0.7422, 0.7539, 0.7422, 0.7539, 0.7422, 0.7539, 0.7422, 0.7539, 0.7422, 0.7539, 0.7422, 0.7539, 0.7422, 0.7539, 0.7422, 0.7539, 0.7422, 0.7539, 0.7422, 0.7539, 0.7422, 0.7539, 0.7422, 0.7539, 0.7422, 0.7539, 0.7422, 0.7539, 0.7422, 0.7539, 0.7422, 0.7539, 0.7422, 0.7539, 0.7422, 0.7539, 0.7422, 0.7539, 0.7422, 0.7539, 0.7422, 0.7539, 0.7422, 0.7539, 0.7422, 0.7539, 0.7422, 0.7539, 0.7422, 0.7539, 0.7422, 0.7539, 0.7422, 0.7539, 0.7422, 0.7539, 0.7422, 0.7539, 0.7422, 0.7539, 0.7422, 0.7539, 0.7422, 0.7539, 0.7422, 0.7539, 0.7422, 0.7539, 0.7422, 0.2579, 0.7321, 0.2579, 0.7321, 0.2579, 0.7321, 0.2579, 0.7321, 0.2579, 0.7321, 0.2579, 0.7321, 0.2579, 0.7321, 0.2579, 0.7321, 0.2579, 0.7321, 0.2579, 0.7321, 0.2579, 0.7321, 0.2579, 0.7321, 0.2579, 0.7321, 0.2579, 0.7321, 0.2579, 0.7321, 0.2579, 0.7321, 0.2579, 0.7321, 0.2579, 0.7321, 0.2579, 0.7321, 0.2579, 0.7321, 0.2579, 0.7321, 0.2579, 0.7321, 0.2579, 0.7321, 0.2579, 0.7321, 0.2579, 0.7321, 0.2579, 0.7321, 0.2579, 0.7321, 0.2579, 0.7321, 0.2579, 0.7321, 0.2579, 0.7321, 0.2579, 0.7321, 0.2579, 0.7321, 0.2579, 0.7321, 0.2579, 0.7321, 0.2579, 0.7321, 0.2579, 0.7321, 0.2579, 0.7321, 0.2579, 0.7321, 0.2579, 0.7321, 0.2579, 0.7321, 0.2579, 0.7321, 0.2579, 0.7321, 0.2579, 0.7321, 0.2579, 0.7321, 0.2579, 0.7321, 0.2579, 0.7321, 0.2579, 0.7321, 0.2579, 0.7321, 0.2579, 0.7321, 0.2579, 0.7321, 0.2579, 0.7321, 0.2579, 0.7321, 0.7539, 0.7422, 0.7539, 0.7422, 0.7539, 0.7422, 0.7539, 0.7422, 0.7539, 0.7422, 0.7539, 0.7422, 0.7539, 0.7422, 0.7539, 0.7422, 0.7539, 0.7422, 0.7539, 0.7422, 0.7539, 0.7422, 0.7539, 0.7422, 0.7539, 0.7422, 0.7539, 0.7422, 0.7539, 0.7422, 0.7539, 0.7422, 0.7539, 0.7422, 0.7539, 0.7422, 0.7539, 0.7422, 0.7539, 0.7422, 0.7539, 0.7422, 0.7539, 0.7422, 0.7539, 0.7422, 0.7539, 0.7422, 0.7539, 0.7422, 0.7539, 0.7422, 0.7539, 0.7422, 0.7539, 0.7422, 0.7539, 0.7422, 0.7539, 0.7422, 0.7539, 0.7422, 0.7539, 0.7422, 0.7539, 0.7422, 0.7539, 0.7422, 0.7539, 0.7422, 0.7539, 0.7422, 0.7539, 0.7422, 0.7539, 0.7422, 0.7539, 0.7422, 0.7539, 0.7422, 0.7539, 0.7422, 0.7539, 0.7422, 0.7539, 0.7422, 0.7539, 0.7422, 0.7539, 0.7422, 0.7539, 0.7422, 0.7539, 0.7422, 0.7539, 0.7422, 0.7539, 0.7422, 0.7539, 0.7422, 0.7539, 0.7422, 0.7539, 0.7422, 0.7539, 0.7422, 0.7539, 0.7422, 0.7539, 0.7422, 0.7539, 0.7422, 0.7539, 0.7422, 0.7539, 0.7422, 0.7539, 0.7422, 0.7539, 0.7422, 0.7539, 0.7422, 0.7539, 0.7422, 0.7539, 0.7422, 0.7539, 0.7422, 0.7539, 0.7422, 0.7539, 0.7422, 0.7539, 0.7422, 0.7539, 0.7422, 0.7539, 0.7422, 0.7539, 0.7422, 0.7539, 0.7422, 0.7539, 0.7422, 0.7539, 0.7422, 0.7539, 0.7422, 0.7539, 0.7422, 0.7539, 0.7422, 0.7539, 0.7422, 0.7539, 0.7422, 0.7539, 0.7422, 0.7539, 0.7422, 0.7539, 0.7422, 0.7539, 0.7422, 0.7539, 0.7422, 0.7539, 0.7422, 0.7539, 0.7422, 0.7539, 0.7422, 0.7539, 0.7422, 0.7539, 0.7422, 0.7539, 0.7422, 0.7539, 0.7422, 0.7539, 0.7422, 0.7539, 0.7422, 0.7539, 0.7422, 0.7539, 0.7422, 0.7539, 0.7422, 0.7539, 0.7422, 0.7539, 0.7422, 0.7539, 0.7422, 0.7539, 0.7422, 0.7539, 0.7422, 0.7539, 0.7422, 0.7539, 0.7422, 0.7539, 0.7422, 0.7539, 0.7422, 0.7539, 0.7422, 0.7539, 0.7422, 0.7539, 0.7422, 0.7539, 0.7422, 0.7539, 0.7422, 0.7539, 0.7422, 0.7539, 0.7422, 0.7539, 0.7422, 0.7539, 0.7422, 0.7539, 0.7422, 0.7539, 0.7422, 0.7539, 0.7422, 0.7539, 0.7422, 0.7539, 0.7422, 0.2579, 0.7321, 0.2579, 0.7321, 0.2579, 0.7321, 0.2579, 0.7321, 0.2579, 0.7321, 0.2579, 0.7321, 0.2579, 0.7321, 0.2579, 0.7321, 0.2579, 0.7321, 0.2579, 0.7321, 0.2579, 0.7321, 0.2579, 0.7321, 0.2579, 0.7321, 0.2579, 0.7321, 0.2579, 0.7321, 0.2579, 0.7321, 0.2579, 0.7321, 0.2579, 0.7321, 0.2579, 0.7321, 0.2579, 0.7321, 0.2579, 0.7321, 0.2579, 0.7321, 0.2579, 0.7321, 0.2579, 0.7321, 0.2579, 0.7321, 0.2579, 0.7321, 0.2579, 0.7321, 0.2579, 0.7321, 0.2579, 0.7321, 0.2579, 0.7321, 0.2579, 0.7321, 0.2579, 0.7321, 0.2579, 0.7321, 0.2579, 0.7321, 0.2579, 0.7321, 0.2579, 0.7321, 0.2579, 0.7321, 0.2579, 0.7321, 0.2579, 0.7321, 0.2579, 0.7321, 0.2579, 0.7321, 0.2579, 0.7321, 0.2579, 0.7321, 0.2579, 0.7321, 0.2579, 0.7321, 0.2579, 0.7321, 0.2579, 0.7321, 0.2579, 0.7321, 0.2579, 0.7321, 0.2579, 0.7321, 0.2579, 0.7321, 0.7539, 0.7422, 0.7539, 0.7422, 0.7539, 0.7422, 0.7539, 0.7422, 0.7539, 0.7422, 0.7539, 0.7422, 0.7539, 0.7422, 0.7539, 0.7422, 0.7539, 0.7422, 0.7539, 0.7422, 0.7539, 0.7422, 0.7539, 0.7422, 0.7539, 0.7422, 0.7539, 0.7422, 0.7539, 0.7422, 0.7539, 0.7422, 0.7539, 0.7422, 0.7539, 0.7422, 0.7539, 0.7422, 0.7539, 0.7422, 0.7539, 0.7422, 0.7539, 0.7422, 0.7539, 0.7422, 0.7539, 0.7422, 0.7539, 0.7422, 0.7539, 0.7422, 0.7539, 0.7422, 0.7539, 0.7422, 0.7539, 0.7422, 0.7539, 0.7422, 0.7539, 0.7422, 0.7539, 0.7422, 0.7539, 0.7422, 0.7539, 0.7422, 0.7539, 0.7422, 0.7539, 0.7422, 0.7539, 0.7422, 0.7539, 0.7422, 0.7539, 0.7422, 0.7539, 0.7422, 0.7539, 0.7422, 0.7539, 0.7422, 0.7539, 0.7422, 0.7539, 0.7422, 0.7539, 0.7422, 0.7539, 0.7422, 0.7539, 0.7422, 0.7539, 0.7422, 0.7539, 0.7422, 0.7539, 0.7422, 0.7539, 0.7422, 0.7539, 0.7422, 0.7539, 0.7422, 0.7539, 0.7422, 0.7539, 0.7422, 0.7539, 0.7422, 0.7539, 0.7422, 0.7539, 0.7422, 0.7539, 0.7422, 0.7539, 0.7422, 0.7539, 0.7422, 0.7539, 0.7422, 0.7539, 0.7422, 0.7539, 0.7422, 0.7539, 0.7422, 0.7539, 0.7422, 0.7539, 0.7422, 0.7539, 0.7422, 0.7539, 0.7422, 0.7539, 0.7422, 0.7539, 0.7422, 0.7539, 0.7422, 0.7539, 0.7422, 0.7539, 0.7422, 0.7539, 0.7422, 0.7539, 0.7422, 0.7539, 0.7422, 0.7539, 0.7422, 0.7539, 0.7422, 0.7539, 0.7422, 0.7539, 0.7422, 0.7539, 0.7422, 0.7539, 0.7422, 0.7539, 0.7422, 0.7539, 0.7422, 0.7539, 0.7422, 0.7539, 0.7422, 0.7539, 0.7422, 0.7539, 0.7422, 0.7539, 0.7422, 0.7539, 0.7422, 0.7539, 0.7422, 0.7539, 0.7422, 0.7539, 0.7422, 0.7539, 0.7422, 0.7539, 0.7422, 0.7539, 0.7422, 0.7539, 0.7422, 0.7539, 0.7422, 0.7539, 0.7422, 0.7539, 0.7422, 0.7539, 0.7422, 0.7539, 0.7422, 0.7539, 0.7422, 0.7539, 0.7422, 0.7539, 0.7422, 0.7539, 0.7422, 0.7539, 0.7422, 0.7539, 0.7422, 0.7539, 0.7422, 0.7539, 0.7422, 0.7539, 0.7422, 0.7539, 0.7422, 0.7539, 0.7422, 0.7539, 0.7422, 0.7539, 0.7422, 0.7539, 0.7422, 0.7539, 0.7422, 0.7539, 0.7422, 0.7539, 0.7422, 0.7539, 0.7422, 0.7539, 0.7422, 0.7539, 0.7422, 0.7539, 0.7422, 0.7539, 0.7422, 0.7539, 0.7422, 0.7539, 0.7422, 0.7539, 0.7422, 0.7539, 0.7422, 0.7539, 0.7422, 0.7539, 0.7422, 0.7539, 0.7422, 0.7539, 0.7422, 0.7539, 0.7422, 0.7539, 0.7422, 0.7539, 0.7422, 0.7539, 0.7422, 0.7539, 0.7422, 0.7539, 0.7422, 0.7539, 0.7422, 0.7539, 0.7422, 0.7539, 0.7422, 0.7539, 0.7422, 0.7539, 0.7422, 0.7539, 0.7422, 0.7539, 0.7422, 0.7539, 0.7422, 0.7539, 0.7422, 0.7539, 0.7422, 0.7539, 0.7422, 0.7539, 0.7422, 0.7539, 0.7422, 0.7539, 0.7422, 0.7539, 0.7422, 0.7539, 0.7422, 0.7539, 0.7422, 0.7539, 0.7422, 0.7539, 0.7422, 0.7539, 0.7422, 0.7539, 0.7422, 0.7539, 0.7422, 0.7539, 0.7422, 0.7539, 0.7422, 0.7539, 0.7422, 0.7539, 0.7422, 0.7539, 0.7422, 0.7539, 0.7422, 0.7539, 0.7422, 0.7539, 0.7422, 0.7539, 0.7422, 0.7539, 0.7422, 0.7539, 0.7422, 0.7539, 0.7422, 0.7539, 0.7422, 0.7539, 0.7422, 0.7539, 0.7422, 0.7539, 0.7422, 0.7539, 0.7422, 0.7539, 0.7422, 0.7539, 0.7422, 0.7539, 0.7422, 0.7539, 0.7422, 0.7539, 0.7422, 0.7539, 0.7422, 0.7539, 0.7422, 0.7539, 0.7422, 0.7539, 0.7422, 0.7539, 0.7422, 0.7539, 0.7422, 0.7539, 0.7422, 0.7539, 0.7422, 0.7539, 0.7422, 0.7539, 0.7422, 0.7539, 0.7422, 0.7539, 0.7422, 0.7539, 0.7422, 0.7539, 0.7422, 0.7539, 0.7422, 0.7539, 0.7422, 0.7539, 0.7422, 0.7539, 0.7422, 0.7539, 0.7422, 0.7539, 0.7422, 0.7539, 0.7422, 0.7539, 0.7422, 0.7539, 0.7422, 0.7539, 0.7422, 0.7539, 0.7422, 0.7539, 0.7422, 0.7539, 0.7422, 0.7539, 0.7422, 0.7539, 0.7422, 0.7539, 0.7422, 0.7539, 0.7422, 0.7539, 0.7422, 0.7539, 0.7422, 0.7539, 0.7422, 0.7539, 0.7422, 0.7539, 0.7422, 0.7539, 0.7422, 0.7539, 0.7422, 0.7539, 0.7422, 0.7539, 0.7422, 0.7539, 0.7422, 0.7539, 0.7422, 0.7539, 0.7422, 0.7539, 0.7422, 0.7539, 0.7422, 0.7539, 0.7422, 0.7539, 0.7422, 0.7539, 0.7422, 0.7539, 0.7422, 0.7539, 0.7422, 0.7539, 0.7422, 0.7539, 0.7422, 0.7539, 0.7422, 0.7539, 0.7422, 0.7539, 0.7422, 0.7539, 0.7422, 0.7539, 0.7422, 0.7539, 0.7422, 0.7539, 0.7422, 0.7539, 0.7422, 0.7539, 0.7422, 0.7539, 0.7422, 0.7539, 0.7422, 0.7539, 0.7422, 0.7539, 0.7422, 0.7539, 0.7422, 0.7539, 0.7422, 0.7539, 0.7422, 0.7539, 0.7422, 0.7539, 0.7422, 0.7539, 0.7422, 0.7539, 0.7422, 0.7539, 0.7422, 0.7539, 0.7422, 0.7539, 0.7422, 0.7539, 0.7422, 0.7539, 0.7422, 0.7539, 0.7422, 0.7539, 0.7422, 0.7539, 0.7422, 0.7539, 0.7422, 0.7539, 0.7422, 0.7539, 0.7422, 0.7539, 0.7422, 0.7539, 0.7422, 0.7539, 0.7422, 0.7539, 0.7422, 0.7539, 0.7422, 0.7539, 0.7422, 0.7539, 0.7422, 0.7539, 0.7422, 0.7539, 0.7422, 0.7539, 0.7422, 0.7539, 0.7422, 0.7539, 0.7422, 0.7539, 0.7422, 0.7539, 0.7422, 0.7539, 0.7422, 0.7539, 0.7422, 0.7539, 0.7422, 0.7539, 0.7422, 0.7539, 0.7422, 0.7539, 0.7422, 0.7539, 0.7422, 0.7539, 0.7422, 0.7539, 0.7422, 0.7539, 0.7422, 0.7539, 0.7422, 0.7539, 0.7422, 0.7539, 0.7422, 0.7539, 0.7422, 0.7539, 0.7422, 0.7539, 0.7422, 0.7539, 0.7422, 0.7539, 0.7422, 0.7539, 0.7422, 0.7539, 0.7422, 0.7539, 0.7422, 0.7539, 0.7422, 0.7539, 0.7422, 0.7539, 0.7422, 0.7539, 0.7422, 0.7539, 0.7422, 0.7539, 0.7422, 0.7539, 0.7422, 0.7617, 0.2578, 0.7617, 0.2578, 0.7617, 0.2578, 0.7617, 0.2578, 0.7617, 0.2578, 0.7539, 0.7422, 0.7539, 0.7422, 0.7539, 0.7422, 0.7539, 0.7422, 0.2579, 0.7321, 0.2579, 0.7321, 0.2579, 0.7321, 0.2579, 0.7321, 0.2579, 0.7321, 0.2579, 0.7321, 0.2579, 0.7321, 0.2579, 0.7321, 0.2579, 0.7321, 0.2579, 0.7321, 0.2579, 0.7321, 0.2579, 0.7321, 0.7539, 0.7422, 0.7539, 0.7422, 0.7539, 0.7422, 0.7539, 0.7422, 0.7539, 0.7422, 0.7539, 0.7422, 0.7539, 0.7422, 0.7539, 0.7422, 0.7539, 0.7422, 0.7539, 0.7422, 0.7539, 0.7422, 0.7539, 0.7422, 0.7539, 0.7422, 0.7539, 0.7422, 0.7539, 0.7422, 0.7539, 0.7422, 0.7539, 0.7422, 0.7539, 0.7422, 0.7539, 0.7422, 0.7539, 0.7422, 0.7539, 0.7422, 0.7539, 0.7422, 0.7539, 0.7422, 0.7539, 0.7422, 0.7539, 0.7422, 0.7539, 0.7422, 0.7539, 0.7422, 0.7539, 0.7422, 0.7539, 0.7422, 0.7539, 0.7422, 0.7539, 0.7422, 0.7539, 0.7422, 0.7539, 0.7422, 0.7539, 0.7422, 0.7539, 0.7422, 0.7539, 0.7422, 0.7539, 0.7422, 0.7539, 0.7422, 0.7539, 0.7422, 0.7539, 0.7422, 0.2579, 0.7321, 0.2579, 0.7321, 0.2579, 0.7321, 0.2579, 0.7321, 0.2579, 0.7321, 0.2579, 0.7321, 0.7539, 0.7422, 0.7539, 0.7422, 0.7539, 0.7422, 0.7539, 0.7422, 0.7539, 0.7422, 0.7539, 0.7422, 0.7539, 0.7422, 0.7539, 0.7422, 0.7539, 0.7422, 0.7539, 0.7422, 0.7539, 0.7422, 0.7539, 0.7422, 0.7539, 0.7422, 0.7539, 0.7422, 0.7539, 0.7422, 0.7539, 0.7422, 0.2579, 0.7321, 0.2579, 0.7321, 0.2579, 0.7321, 0.2579, 0.7321, 0.2579, 0.7321, 0.2579, 0.7321, 0.2579, 0.7321, 0.2579, 0.7321, 0.7539, 0.7422, 0.7539, 0.7422, 0.7539, 0.7422, 0.7539, 0.7422, 0.2579, 0.7321, 0.2579, 0.7321, 0.2579, 0.7321, 0.2579, 0.7321, 0.2579, 0.7321, 0.2579, 0.7321, 0.7539, 0.7422, 0.7539, 0.7422, 0.7539, 0.7422, 0.7539, 0.7422, 0.7539, 0.7422, 0.7539, 0.7422, 0.7539, 0.7422, 0.7539, 0.7422, 0.7539, 0.7422, 0.7539, 0.7422, 0.7539, 0.7422, 0.7539, 0.7422, 0.7539, 0.7422, 0.7539, 0.7422, 0.7539, 0.7422, 0.7539, 0.7422, 0.7539, 0.7422, 0.7539, 0.7422, 0.7539, 0.7422, 0.7539, 0.7422, 0.7539, 0.7422, 0.7539, 0.7422, 0.7539, 0.7422, 0.7539, 0.7422, 0.7539, 0.7422, 0.7539, 0.7422, 0.7539, 0.7422, 0.7539, 0.7422, 0.7539, 0.7422, 0.7539, 0.7422, 0.7539, 0.7422, 0.7539, 0.7422, 0.7539, 0.7422, 0.7617, 0.2578, 0.7617, 0.2578, 0.7617, 0.2578, 0.7539, 0.7422, 0.7539, 0.7422, 0.7539, 0.7422, 0.7539, 0.7422, 0.7539, 0.7422, 0.7539, 0.7422, 0.7539, 0.7422, 0.7539, 0.7422, 0.7539, 0.7422, 0.7539, 0.7422, 0.7539, 0.7422, 0.7539, 0.7422, 0.7539, 0.7422, 0.7539, 0.7422, 0.7539, 0.7422, 0.7539, 0.7422, 0.7539, 0.7422, 0.2579, 0.7321, 0.2579, 0.7321, 0.2579, 0.7321, 0.2579, 0.7321, 0.2579, 0.7321, 0.2579, 0.7321, 0.7539, 0.7422, 0.7539, 0.7422, 0.7539, 0.7422, 0.7539, 0.7422, 0.7539, 0.7422, 0.7539, 0.7422, 0.7539, 0.7422, 0.7539, 0.7422, 0.7617, 0.2578, 0.7617, 0.2578, 0.7617, 0.2578, 0.7617, 0.2578, 0.7617, 0.2578, 0.7617, 0.2578, 0.7617, 0.2578, 0.7617, 0.2578, 0.7617, 0.2578, 0.7617, 0.2578, 0.7617, 0.2578, 0.7617, 0.2578, 0.7617, 0.2578, 0.7617, 0.2578, 0.7617, 0.2578, 0.7617, 0.2578, 0.7617, 0.2578, 0.7617, 0.2578, 0.7617, 0.2578, 0.7617, 0.2578, 0.7617, 0.2578, 0.7617, 0.2578, 0.7617, 0.2578, 0.7617, 0.2578, 0.7617, 0.2578, 0.7617, 0.2578, 0.7617, 0.2578, 0.7617, 0.2578, 0.7617, 0.2578, 0.7617, 0.2578, 0.7617, 0.2578, 0.7617, 0.2578, 0.7617, 0.2578, 0.7617, 0.2578, 0.7617, 0.2578, 0.7617, 0.2578, 0.7617, 0.2578, 0.7617, 0.2578, 0.7617, 0.2578, 0.7617, 0.2578, 0.7617, 0.2578, 0.7617, 0.2578, 0.7617, 0.2578, 0.7617, 0.2578, 0.7617, 0.2578, 0.7617, 0.2578, 0.7617, 0.2578, 0.7617, 0.2578, 0.7617, 0.2578, 0.7617, 0.2578, 0.7617, 0.2578, 0.7617, 0.2578, 0.7617, 0.2578, 0.7617, 0.2578, 0.7617, 0.2578, 0.7617, 0.2578, 0.7617, 0.2578, 0.7617, 0.2578, 0.7617, 0.2578, 0.7617, 0.2578, 0.7617, 0.2578, 0.7617, 0.2578, 0.7617, 0.2578, 0.7617, 0.2578, 0.7617, 0.2578, 0.7617, 0.2578, 0.7617, 0.2578, 0.7617, 0.2578, 0.7617, 0.2578, 0.7617, 0.2578, 0.7617, 0.2578, 0.7617, 0.2578, 0.7617, 0.2578, 0.7617, 0.2578, 0.7617, 0.2578, 0.7617, 0.2578, 0.7617, 0.2578, 0.7617, 0.2578, 0.7617, 0.2578, 0.7617, 0.2578, 0.7617, 0.2578, 0.7617, 0.2578, 0.7617, 0.2578, 0.7617, 0.2578, 0.7617, 0.2578, 0.7617, 0.2578, 0.7617, 0.2578, 0.7617, 0.2578, 0.7617, 0.2578, 0.7617, 0.2578, 0.7617, 0.2578, 0.7617, 0.2578, 0.7617, 0.2578, 0.7617, 0.2578, 0.7617, 0.2578, 0.7617, 0.2578, 0.7617, 0.2578, 0.7617, 0.2578, 0.7617, 0.2578, 0.7617, 0.2578, 0.7617, 0.2578, 0.7617, 0.2578, 0.7617, 0.2578, 0.7617, 0.2578, 0.7617, 0.2578, 0.7617, 0.2578, 0.7617, 0.2578, 0.7617, 0.2578, 0.7617, 0.2578, 0.7617, 0.2578, 0.7617, 0.2578, 0.7617, 0.2578, 0.7617, 0.2578, 0.7617, 0.2578, 0.7617, 0.2578, 0.7617, 0.2578, 0.7617, 0.2578, 0.7617, 0.2578, 0.7617, 0.2578, 0.7617, 0.2578, 0.7617, 0.2578, 0.7617, 0.2578, 0.7617, 0.2578, 0.7617, 0.2578, 0.7617, 0.2578, 0.7617, 0.2578, 0.7617, 0.2578, 0.7617, 0.2578, 0.7617, 0.2578, 0.7617, 0.2578, 0.7617, 0.2578, 0.7617, 0.2578, 0.7617, 0.2578, 0.7617, 0.2578, 0.7617, 0.2578, 0.7617, 0.2578, 0.7617, 0.2578, 0.7617, 0.2578, 0.7617, 0.2578, 0.7617, 0.2578, 0.7617, 0.2578, 0.7617, 0.2578, 0.7617, 0.2578, 0.7617, 0.2578, 0.7617, 0.2578, 0.7617, 0.2578, 0.7617, 0.2578, 0.7617, 0.2578, 0.7617, 0.2578, 0.7617, 0.2578, 0.7617, 0.2578, 0.7617, 0.2578, 0.7617, 0.2578, 0.7617, 0.2578, 0.7617, 0.2578, 0.7617, 0.2578, 0.7617, 0.2578, 0.7617, 0.2578, 0.7617, 0.2578, 0.7617, 0.2578, 0.7617, 0.2578, 0.7617, 0.2578, 0.7617, 0.2578, 0.7617, 0.2578, 0.7617, 0.2578, 0.7617, 0.2578, 0.7617, 0.2578, 0.7617, 0.2578, 0.7617, 0.2578, 0.7617, 0.2578, 0.7617, 0.2578, 0.7617, 0.2578, 0.7617, 0.2578, 0.7617, 0.2578, 0.7617, 0.2578, 0.7617, 0.2578, 0.7617, 0.2578, 0.7617, 0.2578, 0.7617, 0.2578, 0.7617, 0.2578, 0.7617, 0.2578, 0.7617, 0.2578, 0.7617, 0.2578, 0.7617, 0.2578, 0.7617, 0.2578, 0.7617, 0.2578, 0.7617, 0.2578, 0.7617, 0.2578, 0.7617, 0.2578, 0.7617, 0.2578, 0.7617, 0.2578, 0.7617, 0.2578, 0.7617, 0.2578, 0.7617, 0.2578, 0.7617, 0.2578, 0.7617, 0.2578, 0.7617, 0.2578, 0.7617, 0.2578, 0.7617, 0.2578, 0.7617, 0.2578, 0.7617, 0.2578, 0.7617, 0.2578, 0.7617, 0.2578, 0.7617, 0.2578, 0.7617, 0.2578, 0.7617, 0.2578, 0.7617, 0.2578, 0.7617, 0.2578, 0.7617, 0.2578, 0.7617, 0.2578, 0.7617, 0.2578, 0.7617, 0.2578, 0.7617, 0.2578, 0.7617, 0.2578, 0.7617, 0.2578, 0.7617, 0.2578, 0.7617, 0.2578, 0.7617, 0.2578, 0.7617, 0.2578, 0.7617, 0.2578, 0.7617, 0.2578, 0.7617, 0.2578, 0.7617, 0.2578, 0.7617, 0.2578, 0.7617, 0.2578, 0.7617, 0.2578, 0.7617, 0.2578, 0.7617, 0.2578, 0.7617, 0.2578, 0.7617, 0.2578, 0.7617, 0.2578, 0.7617, 0.2578, 0.7617, 0.2578, 0.7617, 0.2578, 0.7617, 0.2578, 0.7617, 0.2578, 0.7617, 0.2578, 0.7617, 0.2578, 0.7617, 0.2578, 0.7617, 0.2578, 0.7617, 0.2578, 0.7617, 0.2578, 0.7617, 0.2578, 0.7617, 0.2578, 0.7617, 0.2578, 0.7617, 0.2578, 0.7617, 0.2578, 0.7617, 0.2578, 0.7617, 0.2578, 0.7617, 0.2578, 0.7617, 0.2578, 0.7617, 0.2578, 0.7617, 0.2578, 0.7617, 0.2578, 0.7617, 0.2578, 0.7617, 0.2578, 0.7617, 0.2578, 0.7617, 0.2578, 0.7617, 0.2578, 0.7617, 0.2578, 0.7617, 0.2578, 0.7617, 0.2578, 0.7617, 0.2578, 0.7617, 0.2578, 0.7617, 0.2578, 0.7617, 0.2578, 0.7617, 0.2578, 0.7617, 0.2578, 0.7617, 0.2578, 0.7617, 0.2578, 0.7617, 0.2578, 0.7617, 0.2578, 0.7617, 0.2578, 0.7617, 0.2578, 0.7617, 0.2578, 0.7617, 0.2578, 0.7617, 0.2578, 0.7617, 0.2578, 0.7617, 0.2578, 0.7617, 0.2578, 0.7617, 0.2578, 0.7617, 0.2578, 0.7617, 0.2578, 0.7617, 0.2578, 0.7617, 0.2578, 0.7617, 0.2578, 0.7617, 0.2578, 0.7617, 0.2578, 0.7617, 0.2578, 0.7617, 0.2578, 0.7617, 0.2578, 0.7617, 0.2578, 0.7617, 0.2578, 0.7617, 0.2578, 0.7617, 0.2578, 0.7617, 0.2578, 0.7617, 0.2578, 0.7617, 0.2578, 0.7617, 0.2578, 0.7617, 0.2578, 0.7617, 0.2578, 0.7617, 0.2578, 0.7617, 0.2578, 0.7617, 0.2578, 0.7617, 0.2578, 0.7617, 0.2578, 0.7617, 0.2578, 0.7617, 0.2578, 0.7617, 0.2578, 0.7617, 0.2578, 0.7617, 0.2578, 0.7617, 0.2578, 0.7617, 0.2578, 0.7617, 0.2578, 0.7617, 0.2578, 0.7617, 0.2578, 0.7617, 0.2578, 0.7617, 0.2578, 0.7617, 0.2578, 0.7617, 0.2578, 0.7617, 0.2578, 0.7617, 0.2578, 0.7617, 0.2578, 0.7617, 0.2578, 0.7617, 0.2578, 0.7617, 0.2578, 0.7617, 0.2578, 0.7617, 0.2578, 0.7617, 0.2578, 0.7617, 0.2578, 0.7617, 0.2578, 0.7617, 0.2578, 0.7617, 0.2578, 0.7617, 0.2578, 0.7617, 0.2578, 0.7617, 0.2578, 0.7617, 0.2578, 0.7617, 0.2578, 0.7617, 0.2578, 0.7617, 0.2578, 0.7617, 0.2578, 0.7617, 0.2578, 0.7617, 0.2578, 0.7617, 0.2578, 0.7617, 0.2578, 0.7617, 0.2578, 0.7617, 0.2578, 0.7617, 0.2578, 0.7617, 0.2578, 0.7617, 0.2578, 0.7617, 0.2578, 0.7617, 0.2578, 0.7617, 0.2578, 0.7617, 0.2578, 0.7617, 0.2578, 0.7617, 0.2578, 0.7617, 0.2578, 0.7617, 0.2578, 0.7617, 0.2578, 0.7617, 0.2578, 0.7617, 0.2578, 0.7617, 0.2578, 0.7617, 0.2578, 0.7617, 0.2578, 0.7617, 0.2578, 0.7617, 0.2578, 0.7617, 0.2578, 0.7617, 0.2578, 0.7617, 0.2578, 0.7617, 0.2578, 0.7617, 0.2578, 0.7617, 0.2578, 0.7617, 0.2578, 0.7617, 0.2578, 0.7617, 0.2578, 0.7617, 0.2578, 0.7617, 0.2578, 0.7617, 0.2578, 0.7617, 0.2578, 0.7617, 0.2578, 0.7617, 0.2578, 0.7617, 0.2578, 0.7617, 0.2578, 0.7617, 0.2578, 0.7617, 0.2578, 0.7617, 0.2578, 0.7617, 0.2578, 0.7617, 0.2578, 0.7617, 0.2578, 0.7617, 0.2578, 0.7617, 0.2578, 0.7617, 0.2578, 0.7617, 0.2578, 0.7617, 0.2578, 0.7617, 0.2578, 0.7617, 0.2578, 0.7617, 0.2578, 0.7617, 0.2578, 0.7617, 0.2578, 0.7617, 0.2578, 0.7617, 0.2578, 0.7617, 0.2578, 0.7617, 0.2578, 0.7617, 0.2578, 0.7617, 0.2578, 0.7617, 0.2578, 0.7617, 0.2578, 0.7617, 0.2578, 0.7617, 0.2578, 0.7617, 0.2578, 0.7617, 0.2578, 0.7617, 0.2578, 0.7617, 0.2578, 0.7617, 0.2578, 0.7617, 0.2578, 0.7617, 0.2578, 0.7617, 0.2578, 0.7617, 0.2578, 0.7617, 0.2578, 0.7617, 0.2578, 0.7617, 0.2578, 0.7617, 0.2578, 0.7617, 0.2578, 0.7617, 0.2578, 0.7617, 0.2578, 0.7617, 0.2578, 0.7617, 0.2578, 0.7617, 0.2578, 0.7617, 0.2578, 0.7617, 0.2578, 0.7617, 0.2578, 0.7617, 0.2578, 0.7617, 0.2578, 0.7617, 0.2578, 0.7617, 0.2578, 0.7617, 0.2578, 0.7617, 0.2578, 0.7617, 0.2578, 0.7617, 0.2578, 0.7617, 0.2578, 0.7617, 0.2578, 0.7617, 0.2578, 0.7617, 0.2578, 0.7617, 0.2578, 0.7617, 0.2578, 0.7617, 0.2578, 0.7617, 0.2578, 0.7617, 0.2578, 0.7617, 0.2578, 0.7617, 0.2578, 0.7617, 0.2578, 0.7617, 0.2578, 0.7617, 0.2578, 0.7617, 0.2578, 0.7617, 0.2578, 0.7617, 0.2578, 0.7617, 0.2578, 0.7617, 0.2578, 0.7617, 0.2578, 0.7617, 0.2578, 0.7617, 0.2578, 0.7617, 0.2578, 0.7617, 0.2578, 0.7617, 0.2578, 0.7617, 0.2578, 0.7617, 0.2578, 0.7617, 0.2578, 0.7617, 0.2578, 0.7617, 0.2578, 0.7617, 0.2578, 0.7617, 0.2578, 0.7617, 0.2578, 0.7617, 0.2578, 0.7617, 0.2578, 0.7617, 0.2578, 0.7617, 0.2578, 0.7617, 0.2578, 0.7617, 0.2578, 0.7617, 0.2578, 0.7617, 0.2578, 0.7617, 0.2578, 0.7617, 0.2578, 0.7617, 0.2578, 0.7617, 0.2578, 0.7617, 0.2578, 0.7617, 0.2578, 0.7617, 0.2578, 0.7617, 0.2578, 0.7617, 0.2578, 0.7617, 0.2578, 0.7617, 0.2578, 0.7617, 0.2578, 0.7617, 0.2578, 0.7617, 0.2578, 0.7617, 0.2578, 0.7617, 0.2578, 0.7617, 0.2578, 0.7617, 0.2578, 0.7617, 0.2578, 0.7617, 0.2578, 0.7617, 0.2578, 0.7617, 0.2578, 0.7617, 0.2578, 0.7617, 0.2578, 0.7617, 0.2578, 0.7617, 0.2578, 0.7617, 0.2578, 0.7617, 0.2578, 0.7617, 0.2578, 0.7617, 0.2578, 0.7617, 0.2578, 0.7617, 0.2578, 0.7617, 0.2578, 0.7617, 0.2578, 0.7617, 0.2578, 0.7617, 0.2578, 0.7617, 0.2578, 0.7617, 0.2578, 0.7617, 0.2578, 0.7617, 0.2578, 0.7617, 0.2578, 0.7617, 0.2578, 0.7617, 0.2578, 0.7617, 0.2578, 0.7617, 0.2578, 0.7617, 0.2578, 0.7617, 0.2578, 0.7617, 0.2578, 0.7617, 0.2578, 0.7617, 0.2578, 0.7617, 0.2578, 0.7617, 0.2578, 0.7617, 0.2578, 0.7617, 0.2578, 0.7617, 0.2578, 0.7617, 0.2578, 0.7617, 0.2578, 0.7617, 0.2578, 0.7617, 0.2578, 0.7617, 0.2578, 0.7617, 0.2578, 0.7617, 0.2578, 0.7617, 0.2578, 0.7617, 0.2578, 0.7617, 0.2578, 0.7617, 0.2578, 0.7617, 0.2578, 0.7617, 0.2578, 0.7617, 0.2578, 0.7617, 0.2578, 0.7617, 0.2578, 0.7617, 0.2578, 0.7617, 0.2578, 0.7617, 0.2578, 0.7617, 0.2578, 0.7617, 0.2578, 0.7617, 0.2578, 0.7617, 0.2578, 0.7617, 0.2578, 0.7617, 0.2578, 0.7617, 0.2578, 0.7617, 0.2578, 0.7617, 0.2578, 0.7617, 0.2578, 0.7617, 0.2578, 0.7617, 0.2578, 0.7617, 0.2578, 0.7617, 0.2578, 0.7617, 0.2578, 0.7617, 0.2578, 0.7617, 0.2578, 0.7617, 0.2578, 0.7617, 0.2578, 0.7617, 0.2578, 0.7617, 0.2578, 0.7617, 0.2578, 0.7617, 0.2578, 0.7617, 0.2578, 0.7617, 0.2578, 0.7617, 0.2578, 0.7617, 0.2578, 0.7617, 0.2578, 0.7617, 0.2578, 0.7617, 0.2578, 0.7617, 0.2578, 0.7617, 0.2578, 0.7617, 0.2578, 0.7617, 0.2578, 0.7617, 0.2578, 0.7617, 0.2578, 0.7617, 0.2578, 0.7617, 0.2578, 0.7617, 0.2578, 0.7617, 0.2578, 0.7617, 0.2578, 0.7617, 0.2578, 0.7617, 0.2578, 0.7617, 0.2578, 0.7617, 0.2578, 0.7617, 0.2578, 0.7617, 0.2578, 0.7617, 0.2578, 0.7617, 0.2578, 0.7617, 0.2578, 0.7617, 0.2578, 0.7617, 0.2578, 0.7617, 0.2578, 0.7617, 0.2578, 0.7617, 0.2578, 0.7617, 0.2578, 0.7617, 0.2578, 0.7617, 0.2578, 0.7617, 0.2578, 0.7617, 0.2578, 0.7617, 0.2578, 0.7617, 0.2578, 0.7617, 0.2578, 0.7617, 0.2578, 0.7617, 0.2578, 0.7617, 0.2578, 0.7617, 0.2578, 0.7617, 0.2578, 0.7617, 0.2578, 0.7617, 0.2578, 0.7617, 0.2578, 0.7617, 0.2578, 0.7617, 0.2578, 0.7617, 0.2578, 0.7617, 0.2578, 0.7617, 0.2578, 0.7617, 0.2578, 0.7617, 0.2578, 0.7617, 0.2578, 0.7617, 0.2578, 0.7617, 0.2578, 0.7617, 0.2578, 0.7617, 0.2578, 0.7617, 0.2578, 0.7617, 0.2578, 0.7617, 0.2578, 0.7617, 0.2578, 0.7617, 0.2578, 0.7617, 0.2578, 0.7617, 0.2578, 0.7617, 0.2578, 0.7617, 0.2578, 0.7617, 0.2578, 0.7617, 0.2578, 0.7617, 0.2578, 0.7617, 0.2578, 0.7617, 0.2578, 0.7617, 0.2578, 0.7617, 0.2578, 0.7617, 0.2578, 0.7617, 0.2578, 0.7617, 0.2578, 0.7617, 0.2578, 0.7617, 0.2578, 0.7617, 0.2578, 0.7617, 0.2578, 0.7617, 0.2578, 0.7617, 0.2578, 0.7617, 0.2578, 0.7617, 0.2578, 0.7617, 0.2578, 0.7617, 0.2578, 0.7617, 0.2578, 0.7617, 0.2578, 0.7617, 0.2578, 0.7617, 0.2578, 0.7617, 0.2578, 0.7617, 0.2578, 0.7617, 0.2578, 0.7617, 0.2578, 0.7617, 0.2578, 0.7617, 0.2578, 0.7617, 0.2578, 0.7617, 0.2578, 0.7617, 0.2578, 0.7617, 0.2578, 0.7617, 0.2578, 0.7617, 0.2578, 0.7617, 0.2578, 0.7617, 0.2578, 0.7617, 0.2578, 0.7617, 0.2578, 0.7617, 0.2578, 0.7617, 0.2578, 0.7617, 0.2578, 0.7617, 0.2578, 0.7617, 0.2578, 0.7617, 0.2578, 0.7617, 0.2578, 0.7617, 0.2578, 0.7617, 0.2578, 0.7617, 0.2578, 0.7617, 0.2578, 0.7617, 0.2578, 0.7617, 0.2578, 0.7617, 0.2578, 0.7617, 0.2578, 0.7617, 0.2578, 0.7617, 0.2578, 0.7617, 0.2578, 0.7617, 0.2578, 0.7617, 0.2578, 0.7617, 0.2578, 0.7617, 0.2578, 0.7617, 0.2578, 0.7617, 0.2578, 0.7617, 0.2578, 0.7617, 0.2578, 0.7617, 0.2578, 0.7617, 0.2578, 0.7617, 0.2578, 0.7617, 0.2578, 0.7617, 0.2578, 0.7617, 0.2578, 0.7617, 0.2578, 0.7617, 0.2578, 0.7617, 0.2578, 0.7617, 0.2578, 0.7617, 0.2578, 0.7617, 0.2578, 0.7617, 0.2578, 0.7617, 0.2578, 0.7617, 0.2578, 0.7617, 0.2578, 0.7617, 0.2578, 0.7617, 0.2578, 0.7617, 0.2578, 0.7617, 0.2578, 0.7617, 0.2578, 0.7617, 0.2578, 0.7617, 0.2578, 0.7617, 0.2578, 0.7617, 0.2578, 0.7617, 0.2578, 0.7617, 0.2578, 0.7617, 0.2578, 0.7617, 0.2578, 0.7617, 0.2578, 0.7617, 0.2578, 0.7617, 0.2578, 0.7617, 0.2578, 0.7617, 0.2578, 0.7617, 0.2578, 0.7617, 0.2578, 0.7617, 0.2578, 0.7617, 0.2578, 0.7617, 0.2578, 0.7617, 0.2578, 0.7617, 0.2578, 0.7617, 0.2578, 0.7617, 0.2578, 0.7617, 0.2578, 0.7617, 0.2578, 0.7617, 0.2578, 0.7617, 0.2578, 0.7617, 0.2578, 0.7617, 0.2578, 0.7617, 0.2578, 0.7617, 0.2578, 0.7617, 0.2578, 0.7617, 0.2578, 0.7617, 0.2578, 0.7617, 0.2578, 0.7617, 0.2578, 0.7617, 0.2578, 0.7617, 0.2578, 0.7617, 0.2578, 0.7617, 0.2578, 0.7617, 0.2578, 0.7617, 0.2578, 0.7617, 0.2578, 0.7617, 0.2578, 0.7617, 0.2578, 0.7617, 0.2578, 0.7617, 0.2578, 0.7617, 0.2578, 0.7617, 0.2578, 0.7617, 0.2578, 0.7617, 0.2578, 0.7617, 0.2578, 0.7617, 0.2578, 0.7617, 0.2578, 0.7617, 0.2578, 0.7617, 0.2578, 0.7617, 0.2578, 0.7617, 0.2578, 0.7617, 0.2578, 0.7617, 0.2578, 0.7617, 0.2578, 0.7617, 0.2578, 0.7617, 0.2578, 0.7617, 0.2578, 0.7617, 0.2578, 0.7617, 0.2578, 0.7617, 0.2578, 0.7617, 0.2578, 0.7617, 0.2578, 0.7617, 0.2578, 0.7617, 0.2578, 0.7617, 0.2578, 0.7617, 0.2578, 0.7617, 0.2578, 0.7617, 0.2578, 0.7617, 0.2578, 0.7617, 0.2578, 0.7617, 0.2578, 0.7617, 0.2578, 0.7617, 0.2578, 0.7617, 0.2578, 0.7617, 0.2578, 0.7617, 0.2578, 0.7617, 0.2578, 0.7617, 0.2578, 0.7617, 0.2578, 0.7617, 0.2578, 0.7617, 0.2578, 0.7617, 0.2578, 0.7617, 0.2578, 0.7617, 0.2578, 0.7617, 0.2578, 0.7617, 0.2578, 0.7617, 0.2578, 0.7617, 0.2578, 0.7617, 0.2578, 0.7617, 0.2578, 0.7617, 0.2578, 0.7617, 0.2578, 0.7617, 0.2578, 0.7617, 0.2578, 0.7617, 0.2578, 0.7617, 0.2578, 0.7617, 0.2578, 0.7617, 0.2578, 0.7617, 0.2578, 0.7617, 0.2578, 0.7617, 0.2578, 0.7617, 0.2578, 0.7617, 0.2578, 0.7617, 0.2578, 0.7617, 0.2578, 0.7617, 0.2578, 0.7617, 0.2578, 0.7617, 0.2578, 0.7617, 0.2578, 0.7617, 0.2578, 0.7617, 0.2578, 0.7617, 0.2578, 0.7617, 0.2578, 0.7617, 0.2578, 0.7617, 0.2578, 0.7617, 0.2578, 0.7617, 0.2578, 0.7617, 0.2578, 0.7617, 0.2578, 0.7617, 0.2578, 0.7617, 0.2578, 0.7617, 0.2578, 0.7617, 0.2578, 0.7617, 0.2578, 0.7617, 0.2578, 0.7617, 0.2578, 0.7617, 0.2578, 0.7617, 0.2578, 0.7617, 0.2578, 0.7617, 0.2578, 0.7617, 0.2578, 0.7617, 0.2578, 0.7617, 0.2578, 0.7617, 0.2578, 0.7617, 0.2578, 0.7617, 0.2578, 0.7617, 0.2578, 0.7617, 0.2578, 0.7617, 0.2578, 0.7617, 0.2578, 0.7617, 0.2578, 0.7617, 0.2578, 0.7617, 0.2578, 0.7617, 0.2578, 0.7617, 0.2578, 0.7617, 0.2578, 0.7617, 0.2578, 0.7617, 0.2578, 0.7617, 0.2578, 0.7617, 0.2578, 0.7617, 0.2578, 0.7617, 0.2578, 0.7617, 0.2578, 0.7617, 0.2578, 0.7617, 0.2578, 0.7617, 0.2578, 0.7617, 0.2578, 0.7617, 0.2578, 0.7617, 0.2578, 0.7617, 0.2578, 0.7617, 0.2578, 0.7617, 0.2578, 0.7617, 0.2578, 0.7617, 0.2578, 0.7617, 0.2578, 0.7617, 0.2578, 0.7617, 0.2578, 0.7617, 0.2578, 0.7617, 0.2578, 0.7617, 0.2578, 0.7617, 0.2578, 0.7617, 0.2578, 0.7617, 0.2578, 0.7617, 0.2578, 0.7617, 0.2578, 0.7617, 0.2578, 0.7617, 0.2578, 0.7617, 0.2578, 0.7617, 0.2578, 0.7617, 0.2578, 0.7617, 0.2578, 0.7617, 0.2578, 0.7617, 0.2578, 0.7617, 0.2578, 0.7617, 0.2578, 0.7617, 0.2578, 0.7617, 0.2578, 0.7617, 0.2578, 0.7617, 0.2578, 0.7617, 0.2578, 0.7617, 0.2578, 0.7617, 0.2578, 0.7617, 0.2578, 0.7617, 0.2578, 0.7617, 0.2578, 0.7617, 0.2578, 0.7617, 0.2578, 0.7617, 0.2578, 0.7617, 0.2578, 0.7617, 0.2578, 0.7617, 0.2578, 0.7617, 0.2578, 0.7617, 0.2578, 0.2579, 0.7321, 0.2579, 0.7321, 0.2579, 0.7321, 0.2579, 0.7321, 0.2579, 0.7321, 0.2579, 0.7321, 0.2579, 0.7321, 0.7539, 0.7422, 0.7539, 0.7422, 0.7539, 0.7422, 0.7539, 0.7422, 0.7539, 0.7422, 0.7539, 0.7422, 0.7539, 0.7422, 0.7617, 0.2578, 0.7617, 0.2578, 0.7617, 0.2578, 0.7617, 0.2578, 0.7617, 0.2578, 0.7617, 0.2578, 0.7617, 0.2578, 0.7617, 0.2578, 0.7617, 0.2578, 0.7617, 0.2578, 0.7617, 0.2578, 0.7617, 0.2578, 0.7617, 0.2578, 0.7617, 0.2578, 0.7617, 0.2578, 0.7617, 0.2578, 0.7617, 0.2578, 0.7617, 0.2578, 0.7617, 0.2578, 0.7617, 0.2578, 0.7617, 0.2578, 0.7617, 0.2578, 0.2579, 0.7321, 0.2579, 0.7321, 0.2579, 0.7321, 0.2579, 0.7321, 0.2579, 0.7321, 0.7539, 0.7422, 0.7539, 0.7422, 0.7539, 0.7422, 0.7617, 0.2578, 0.7617, 0.2578, 0.7617, 0.2578, 0.7617, 0.2578, 0.2578, 0.7461, 0.2578, 0.7461, 0.2578, 0.7461, 0.2579, 0.7321, 0.2579, 0.7321, 0.2579, 0.7321, 0.2579, 0.7321, 0.2579, 0.7321, 0.7617, 0.2578, 0.7617, 0.2578, 0.7617, 0.2578, 0.2579, 0.7321, 0.2579, 0.7321, 0.2579, 0.7321, 0.2579, 0.7321, 0.2579, 0.7321, 0.2579, 0.7321, 0.2579, 0.7321, 0.7617, 0.2578, 0.7617, 0.2578, 0.7617, 0.2578, 0.7617, 0.2578, 0.7617, 0.2578, 0.2579, 0.7321, 0.2579, 0.7321, 0.2579, 0.7321, 0.2579, 0.7321, 0.2579, 0.7321, 0.2579, 0.7321, 0.2579, 0.7321, 0.2579, 0.7321, 0.2579, 0.7321, 0.2579, 0.7321, 0.7539, 0.7422, 0.7539, 0.7422, 0.7539, 0.7422, 0.7617, 0.2578, 0.7617, 0.2578, 0.7617, 0.2578, 0.2579, 0.7321, 0.2579, 0.7321, 0.2579, 0.7321, 0.2579, 0.7321, 0.2579, 0.7321, 0.2579, 0.7321, 0.2579, 0.7321, 0.2579, 0.7321, 0.2579, 0.7321, 0.2579, 0.7321, 0.2579, 0.7321, 0.2579, 0.7321, 0.7617, 0.2578, 0.7617, 0.2578, 0.7617, 0.2578, 0.7617, 0.2578, 0.2579, 0.7321, 0.2579, 0.7321, 0.2579, 0.7321, 0.2579, 0.7321, 0.2579, 0.7321, 0.2579, 0.7321, 0.2579, 0.7321, 0.7539, 0.7422, 0.7539, 0.7422, 0.7539, 0.7422, 0.7617, 0.2578, 0.7617, 0.2578, 0.7617, 0.2578, 0.7539, 0.7422, 0.7539, 0.7422, 0.7539, 0.7422, 0.7539, 0.7422, 0.7539, 0.7422, 0.7539, 0.7422, 0.2579, 0.7321, 0.2579, 0.7321, 0.2579, 0.7321, 0.2579, 0.7321, 0.2579, 0.7321, 0.2579, 0.7321, 0.2579, 0.7321, 0.7617, 0.2578, 0.7617, 0.2578, 0.7617, 0.2578, 0.7617, 0.2578, 0.7617, 0.2578, 0.7617, 0.2578, 0.7539, 0.7422, 0.7539, 0.7422, 0.7539, 0.7422, 0.7539, 0.7422, 0.7539, 0.7422, 0.7539, 0.7422, 0.7539, 0.7422, 0.7539, 0.7422, 0.7539, 0.7422, 0.7539, 0.7422, 0.7539, 0.7422, 0.7539, 0.7422, 0.7539, 0.7422, 0.7539, 0.7422, 0.7539, 0.7422, 0.7539, 0.7422, 0.7539, 0.7422, 0.7539, 0.7422, 0.7539, 0.7422, 0.2579, 0.7321, 0.2579, 0.7321, 0.2579, 0.7321, 0.2579, 0.7321, 0.2579, 0.7321, 0.2579, 0.7321, 0.2579, 0.7321, 0.2579, 0.7321, 0.2579, 0.7321, 0.2579, 0.7321, 0.2579, 0.7321, 0.2579, 0.7321, 0.2579, 0.7321, 0.2579, 0.7321, 0.2579, 0.7321, 0.2579, 0.7321, 0.2577, 0.7445, 0.2577, 0.7445, 0.2577, 0.7445, 0.2577, 0.7445, 0.2577, 0.7445, 0.2577, 0.7445, 0.2577, 0.7445, 0.2577, 0.7445, 0.2577, 0.7445, 0.2577, 0.7445, 0.7539, 0.7422, 0.7539, 0.7422, 0.7539, 0.7422, 0.7539, 0.7422, 0.7539, 0.7422, 0.7539, 0.7422, 0.7539, 0.7422, 0.7539, 0.7422, 0.2579, 0.7321, 0.2579, 0.7321, 0.2579, 0.7321, 0.2579, 0.7321, 0.2579, 0.7321, 0.7617, 0.2578, 0.7617, 0.2578, 0.7617, 0.2578, 0.7539, 0.7422, 0.7539, 0.7422, 0.7539, 0.7422, 0.7539, 0.7422, 0.2579, 0.7321, 0.2579, 0.7321, 0.2579, 0.7321, 0.7617, 0.2578, 0.7617, 0.2578, 0.7617, 0.2578, 0.2579, 0.7321, 0.2579, 0.7321, 0.2579, 0.7321, 0.2579, 0.7321, 0.2579, 0.7321, 0.2579, 0.7321, 0.2579, 0.7321, 0.2579, 0.7321, 0.2579, 0.7321, 0.2579, 0.7321, 0.2579, 0.7321, 0.2579, 0.7321, 0.7617, 0.2578, 0.7617, 0.2578, 0.7617, 0.2578, 0.2579, 0.7321, 0.2579, 0.7321, 0.2579, 0.7321, 0.2579, 0.7321, 0.2579, 0.7321, 0.2579, 0.7321, 0.2579, 0.7321, 0.2579, 0.7321, 0.2579, 0.7321, 0.2579, 0.7321, 0.2579, 0.7321, 0.2579, 0.7321, 0.2579, 0.7321, 0.7617, 0.2578, 0.7617, 0.2578, 0.7617, 0.2578, 0.2579, 0.7321, 0.2579, 0.7321, 0.2579, 0.7321, 0.2579, 0.7321, 0.2579, 0.7321, 0.2579, 0.7321, 0.2579, 0.7321, 0.2579, 0.7321, 0.7617, 0.2578, 0.7617, 0.2578, 0.7617, 0.2578, 0.7617, 0.2578, 0.2579, 0.7321, 0.2579, 0.7321, 0.2579, 0.7321, 0.2579, 0.7321, 0.2579, 0.7321, 0.2579, 0.7321, 0.2579, 0.7321, 0.7539, 0.7422, 0.7539, 0.7422, 0.7539, 0.7422, 0.7539, 0.7422, 0.7539, 0.7422])
me_oak.materials.append(mat_material)
me_oak.use_remesh_preserve_volume = False
me_oak.use_remesh_preserve_attributes = False
me_oak.use_mirror_vertex_groups = False
me_oak.update()

# ---- objects
ob_oak = bpy.data.objects.new('Oak', me_oak)

# ---- transforms, parenting, visibility, modifiers, constraints
ob_oak.location = (0.0, 0.0, 0.0)
ob_oak.lock_rotations_4d = False
ob_oak.empty_display_type = 'ARROWS'
ob_oak.lineart.crease_threshold = 0.0
_vg = ob_oak.vertex_groups.new(name='Light')
_vg = ob_oak.vertex_groups.new(name='Dark')

# ---- collection membership
col_collection.objects.link(ob_oak)

# ---- scene / render settings (as saved in the file)
scene.frame_start = 1; scene.frame_end = 250; scene.frame_set(1)
scene.render.engine = 'BLENDER_EEVEE_NEXT'
scene.cycles.use_denoising = False
scene.cycles.samples = 128
scene.cycles.sampling_pattern = 'TABULATED_SOBOL'
scene.cycles.use_adaptive_sampling = False
scene.cycles.use_light_tree = False
scene.view_settings.view_transform = 'Filmic'
bpy.context.view_layer.update()

# ---- added for rendering (the .blend has no active camera and no usable light): camera, sun
cam_auto = bpy.data.cameras.new('AutoCamera')
cam_auto.lens = 50.0
cam_auto.sensor_width = 36.0
cam_auto.clip_end = 1000.0
ob_auto_camera = bpy.data.objects.new('AutoCamera', cam_auto)
scene.collection.objects.link(ob_auto_camera)
ob_auto_camera.location = (8.52183, -10.9775, 9.84844)
ob_auto_camera.rotation_euler = (1.09748, -7.21219e-08, 0.694738)
scene.camera = ob_auto_camera
light_auto_sun = bpy.data.lights.new('AutoSun', 'SUN')
light_auto_sun.energy = 3.0
light_auto_sun.angle = 0.0523599
ob_auto_sun = bpy.data.objects.new('AutoSun', light_auto_sun)
scene.collection.objects.link(ob_auto_sun)
ob_auto_sun.rotation_euler = (0.872665, 0.174533, 0.523599)
bpy.context.view_layer.update()
